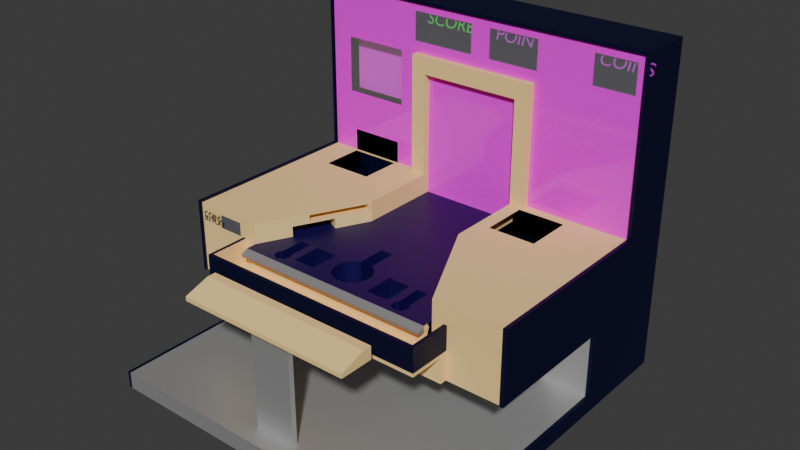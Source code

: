 # Source: cabinet.blend  (saved by Blender 4.4.32; exported with 4.5.12 LTS)
import bpy
from mathutils import Matrix  # noqa: F401  (used for matrix-valued properties, if any)

bpy.ops.wm.read_factory_settings(use_empty=True)
scene = bpy.context.scene
scene.name = 'Scene'

# ---- images (referenced by path relative to the original .blend; pixels are not part of the script)
import os
ASSET_DIR = os.environ.get("B2B_ASSET_DIR", "")  # directory of the original .blend (textures are referenced by path, not embedded)
HERE = os.path.dirname(os.path.abspath(__file__))  # packed textures are extracted next to this script under _unpacked/

def load_image(name, relpath, width, height, colorspace="sRGB"):
    """Load a texture the original file referenced (path relative to the .blend, or extracted next to this script)."""
    p = next((c for c in (os.path.join(HERE, relpath), os.path.join(ASSET_DIR, relpath)) if relpath and os.path.exists(c)), "")
    if p:
        img = bpy.data.images.load(p, check_existing=True)
        img.name = name
    else:  # same state as the original file: an image datablock whose file is absent (Cycles renders it pink)
        img = bpy.data.images.new(name, width, height)
        img.source = "FILE"
        img.filepath = "//" + (relpath or name)
    img.colorspace_settings.name = colorspace
    return img
img_sunset_png = load_image('sunset.png', 'sunset.png', 1024, 1024, 'sRGB')

# ---- materials (node trees are filled in below, after node groups)
mat_cabinet = bpy.data.materials.new('cabinet')
mat_cabinet_obstacle = bpy.data.materials.new('cabinet-obstacle')
mat_table = bpy.data.materials.new('table')
mat_table_obstacle = bpy.data.materials.new('table-obstacle')
mat_base = bpy.data.materials.new('base')
mat_floor = bpy.data.materials.new('floor')
mat_edge_obstacle = bpy.data.materials.new('edge-obstacle')
mat_gutter = bpy.data.materials.new('gutter')
mat_left_trap = bpy.data.materials.new('left-trap')
mat_right_trap = bpy.data.materials.new('right-trap')
mat_wall_background = bpy.data.materials.new('wall-background')
mat_transparent_background = bpy.data.materials.new('transparent-background')
mat_screen = bpy.data.materials.new('screen')
mat_score = bpy.data.materials.new('score')
mat_score_001 = bpy.data.materials.new('score.001')

# ---- material node trees
mat_cabinet.use_nodes = True; mat_cabinet.node_tree.nodes.clear()
_N = mat_cabinet.node_tree.nodes; _L = mat_cabinet.node_tree.links
n0 = _N.new('ShaderNodeBsdfPrincipled'); n0.name = 'Principled BSDF'; n0.location = (10, 300)
n0.inputs[0].default_value = (0.00285, 0.00486, 0.04953, 1.0)
n0.inputs[1].default_value = 0.5
n1 = _N.new('ShaderNodeOutputMaterial'); n1.name = 'Material Output'; n1.location = (300, 300)
_L.new(n0.outputs[0], n1.inputs[0])
n1.is_active_output = True
mat_cabinet_obstacle.use_nodes = True; mat_cabinet_obstacle.node_tree.nodes.clear()
_N = mat_cabinet_obstacle.node_tree.nodes; _L = mat_cabinet_obstacle.node_tree.links
n0 = _N.new('ShaderNodeBsdfPrincipled'); n0.name = 'Principled BSDF'; n0.location = (10, 300)
n0.inputs[0].default_value = (0.002732, 0.004777, 0.04971, 1.0)
n0.inputs[1].default_value = 0.5
n1 = _N.new('ShaderNodeOutputMaterial'); n1.name = 'Material Output'; n1.location = (300, 300)
_L.new(n0.outputs[0], n1.inputs[0])
n1.is_active_output = True
mat_table.use_nodes = True; mat_table.node_tree.nodes.clear()
_N = mat_table.node_tree.nodes; _L = mat_table.node_tree.links
n0 = _N.new('ShaderNodeBsdfPrincipled'); n0.name = 'Principled BSDF'; n0.location = (10, 300)
n0.inputs[0].default_value = (1.0, 0.7084, 0.3005, 1.0)
n0.inputs[2].default_value = 0.8
n0.inputs[3].default_value = 1.0
n1 = _N.new('ShaderNodeOutputMaterial'); n1.name = 'Material Output'; n1.location = (300, 300)
_L.new(n0.outputs[0], n1.inputs[0])
n1.is_active_output = True
mat_table_obstacle.use_nodes = True; mat_table_obstacle.node_tree.nodes.clear()
_N = mat_table_obstacle.node_tree.nodes; _L = mat_table_obstacle.node_tree.links
n0 = _N.new('ShaderNodeBsdfPrincipled'); n0.name = 'Principled BSDF'; n0.location = (10, 300)
n0.inputs[0].default_value = (1.0, 0.7084, 0.3005, 1.0)
n0.inputs[2].default_value = 0.8
n1 = _N.new('ShaderNodeOutputMaterial'); n1.name = 'Material Output'; n1.location = (300, 300)
_L.new(n0.outputs[0], n1.inputs[0])
n1.is_active_output = True
mat_base.use_nodes = True; mat_base.node_tree.nodes.clear()
_N = mat_base.node_tree.nodes; _L = mat_base.node_tree.links
n0 = _N.new('ShaderNodeBsdfPrincipled'); n0.name = 'Principled BSDF'; n0.location = (10, 300)
n0.inputs[0].default_value = (0.6211, 0.6211, 0.6211, 1.0)
n0.inputs[1].default_value = 0.6772
n0.inputs[2].default_value = 0.437
n1 = _N.new('ShaderNodeOutputMaterial'); n1.name = 'Material Output'; n1.location = (300, 300)
_L.new(n0.outputs[0], n1.inputs[0])
n1.is_active_output = True
mat_floor.use_nodes = True; mat_floor.node_tree.nodes.clear()
_N = mat_floor.node_tree.nodes; _L = mat_floor.node_tree.links
n0 = _N.new('ShaderNodeBsdfPrincipled'); n0.name = 'Principled BSDF'; n0.location = (10, 300)
n0.inputs[0].default_value = (0.005605, 0.0, 0.07619, 1.0)
n1 = _N.new('ShaderNodeOutputMaterial'); n1.name = 'Material Output'; n1.location = (300, 300)
_L.new(n0.outputs[0], n1.inputs[0])
n1.is_active_output = True
mat_edge_obstacle.use_nodes = True; mat_edge_obstacle.node_tree.nodes.clear()
_N = mat_edge_obstacle.node_tree.nodes; _L = mat_edge_obstacle.node_tree.links
n0 = _N.new('ShaderNodeBsdfPrincipled'); n0.name = 'Principled BSDF'; n0.location = (10, 300)
n0.inputs[0].default_value = (0.4792, 0.4792, 0.4792, 1.0)
n0.inputs[1].default_value = 0.6142
n1 = _N.new('ShaderNodeOutputMaterial'); n1.name = 'Material Output'; n1.location = (300, 300)
_L.new(n0.outputs[0], n1.inputs[0])
n1.is_active_output = True
mat_gutter.use_nodes = True; mat_gutter.node_tree.nodes.clear()
_N = mat_gutter.node_tree.nodes; _L = mat_gutter.node_tree.links
n0 = _N.new('ShaderNodeBsdfPrincipled'); n0.name = 'Principled BSDF'; n0.location = (10, 300)
n0.inputs[0].default_value = (0.2541, 0.3864, 0.7991, 1.0)
n0.inputs[4].default_value = 0.0
n1 = _N.new('ShaderNodeOutputMaterial'); n1.name = 'Material Output'; n1.location = (300, 300)
_L.new(n0.outputs[0], n1.inputs[0])
n1.is_active_output = True
mat_left_trap.use_nodes = True; mat_left_trap.node_tree.nodes.clear()
_N = mat_left_trap.node_tree.nodes; _L = mat_left_trap.node_tree.links
n0 = _N.new('ShaderNodeBsdfPrincipled'); n0.name = 'Principled BSDF'; n0.location = (10, 300)
n0.inputs[0].default_value = (0.3095, 0.6172, 0.7991, 1.0)
n1 = _N.new('ShaderNodeOutputMaterial'); n1.name = 'Material Output'; n1.location = (300, 300)
_L.new(n0.outputs[0], n1.inputs[0])
n1.is_active_output = True
mat_right_trap.use_nodes = True; mat_right_trap.node_tree.nodes.clear()
_N = mat_right_trap.node_tree.nodes; _L = mat_right_trap.node_tree.links
n0 = _N.new('ShaderNodeBsdfPrincipled'); n0.name = 'Principled BSDF'; n0.location = (10, 300)
n0.inputs[0].default_value = (0.3095, 0.6172, 0.7991, 1.0)
n1 = _N.new('ShaderNodeOutputMaterial'); n1.name = 'Material Output'; n1.location = (300, 300)
_L.new(n0.outputs[0], n1.inputs[0])
n1.is_active_output = True
mat_wall_background.use_nodes = True; mat_wall_background.node_tree.nodes.clear()
_N = mat_wall_background.node_tree.nodes; _L = mat_wall_background.node_tree.links
n0 = _N.new('ShaderNodeBsdfPrincipled'); n0.name = 'Principled BSDF'; n0.location = (10, 300)
n0.inputs[2].default_value = 0.1
n1 = _N.new('ShaderNodeOutputMaterial'); n1.name = 'Material Output'; n1.location = (300, 300)
n2 = _N.new('ShaderNodeTexImage'); n2.name = 'Image Texture'; n2.location = (-477, 195)
n2.image = img_sunset_png
_L.new(n0.outputs[0], n1.inputs[0])
_L.new(n2.outputs[0], n0.inputs[0])
n1.is_active_output = True
mat_transparent_background.use_nodes = True; mat_transparent_background.node_tree.nodes.clear()
_N = mat_transparent_background.node_tree.nodes; _L = mat_transparent_background.node_tree.links
n0 = _N.new('ShaderNodeBsdfPrincipled'); n0.name = 'Principled BSDF'; n0.location = (10, 300)
n0.inputs[2].default_value = 0.1
n0.inputs[4].default_value = 0.15
n1 = _N.new('ShaderNodeOutputMaterial'); n1.name = 'Material Output'; n1.location = (300, 300)
_L.new(n0.outputs[0], n1.inputs[0])
n1.is_active_output = True
mat_screen.use_nodes = True; mat_screen.node_tree.nodes.clear()
_N = mat_screen.node_tree.nodes; _L = mat_screen.node_tree.links
n0 = _N.new('ShaderNodeBsdfPrincipled'); n0.name = 'Principled BSDF'; n0.location = (10, 300)
n1 = _N.new('ShaderNodeOutputMaterial'); n1.name = 'Material Output'; n1.location = (300, 300)
_L.new(n0.outputs[0], n1.inputs[0])
n1.is_active_output = True
mat_score.use_nodes = True; mat_score.node_tree.nodes.clear()
_N = mat_score.node_tree.nodes; _L = mat_score.node_tree.links
n0 = _N.new('ShaderNodeBsdfPrincipled'); n0.name = 'Principled BSDF'; n0.location = (10, 300)
n0.inputs[0].default_value = (0.6509, 0.0, 0.8008, 1.0)
n1 = _N.new('ShaderNodeOutputMaterial'); n1.name = 'Material Output'; n1.location = (300, 300)
_L.new(n0.outputs[0], n1.inputs[0])
n1.is_active_output = True
mat_score_001.use_nodes = True; mat_score_001.node_tree.nodes.clear()
_N = mat_score_001.node_tree.nodes; _L = mat_score_001.node_tree.links
n0 = _N.new('ShaderNodeBsdfPrincipled'); n0.name = 'Principled BSDF'; n0.location = (10, 300)
n0.inputs[0].default_value = (0.0, 0.8009, 0.03034, 1.0)
n1 = _N.new('ShaderNodeOutputMaterial'); n1.name = 'Material Output'; n1.location = (300, 300)
_L.new(n0.outputs[0], n1.inputs[0])
n1.is_active_output = True

# ---- world
world_world = bpy.data.worlds.new('World'); scene.world = world_world
world_world.use_nodes = True; world_world.node_tree.nodes.clear()
_N = world_world.node_tree.nodes; _L = world_world.node_tree.links
n0 = _N.new('ShaderNodeOutputWorld'); n0.name = 'World Output'; n0.location = (300, 300)
n1 = _N.new('ShaderNodeBackground'); n1.name = 'Background'; n1.location = (10, 300)
n1.inputs[0].default_value = (0.05088, 0.05088, 0.05088, 1.0)
_L.new(n1.outputs[0], n0.inputs[0])
n0.is_active_output = True
world_world.color = (0.05088, 0.05088, 0.05088)
world_world.sun_shadow_jitter_overblur = 0.0

# ---- meshes
me_cabinet = bpy.data.meshes.new('cabinet')
me_cabinet.from_pydata([(-0.84, 0.3, 0.29), (0.3, -0.18, 0.29), (-0.54, 0.3, 0.29), (-0.84, 0.05, 0.29), (-0.54, 0.05, 0.29), (0.3, -0.18, 0.17), (0.6, -0.84, 0.17), (-0.3, -0.18, 0.29), (-0.6, -0.84, 0.17), (-0.3, 0.32, 0.17), (0.3, 0.32, 0.17), (0.6, -0.88, 0.15), (-0.6, -0.88, 0.15), (-0.6, -0.88, 0.135), (0.6, -0.88, 0.135), (-0.6, -0.84, 0.135), (0.6, -0.84, 0.135), (-0.67, -0.78, 0.18), (0.67, -0.78, 0.18), (-0.67, -0.78, 0.04), (0.67, -0.78, 0.04), (-0.67, -1.01, 0.04), (0.67, -1.01, 0.04), (-0.67, -1.01, 0.18), (0.67, -1.01, 0.18), (-0.69, -0.78, 0.18), (0.69, -0.78, 0.18), (-0.69, -1.03, 0.18), (0.69, -1.03, 0.18), (-0.69, -1.03, 0.02), (0.69, -1.03, 0.02), (-0.125, -1.24, -0.52), (-0.125, -1.27, -0.52), (0.125, -1.27, -0.52), (0.125, -1.24, -0.52), (0.125, -1.27, 0.1), (-0.125, -1.27, 0.1), (-0.125, -1.24, 0.1), (0.125, -1.24, 0.1), (1.03, -1.38, -0.52), (-1.03, -1.38, -0.52), (1.03, -1.38, -0.62), (-1.03, -1.38, -0.62), (-0.525, -1.33, 0.125), (-0.525, -1.33, 0.1), (-0.525, -1.18, 0.1), (-0.525, -1.18, 0.175), (0.525, -1.33, 0.1), (0.525, -1.33, 0.125), (0.525, -1.18, 0.175), (0.525, -1.18, 0.1), (-0.525, -1.13, 0.1), (-0.525, -1.13, 0.175), (0.525, -1.13, 0.175), (0.525, -1.13, 0.1), (-0.6, -0.78, 0.17), (-0.6, -0.78, 0.29), (0.6, -0.78, 0.29), (-0.3963, -0.3727, 0.17), (-0.5053, -0.5906, 0.17), (0.3963, -0.3727, 0.17), (0.5053, -0.5906, 0.17), (-0.6647, -0.2385, 0.18), (-0.7736, -0.4564, 0.18), (0.6647, -0.2385, 0.18), (0.7736, -0.4564, 0.18), (0.6, -0.78, 0.17), (-0.5752, -0.2832, 0.17), (-0.6842, -0.5011, 0.17), (0.5752, -0.2832, 0.17), (0.6842, -0.5011, 0.17), (-0.3963, -0.3727, 0.23), (-0.5053, -0.5906, 0.23), (0.3963, -0.3727, 0.23), (0.5053, -0.5906, 0.23), (-0.3, -0.18, 0.17), (-0.6647, -0.2385, 0.155), (-0.7736, -0.4564, 0.155), (-0.5752, -0.2832, 0.155), (-0.6842, -0.5011, 0.155), (0.6647, -0.2385, 0.155), (0.7736, -0.4564, 0.155), (0.5752, -0.2832, 0.155), (0.6842, -0.5011, 0.155), (-0.6647, -0.2385, 0.23), (-0.7736, -0.4564, 0.23), (-0.5752, -0.2832, 0.23), (-0.6842, -0.5011, 0.23), (0.6647, -0.2385, 0.23), (0.7736, -0.4564, 0.23), (0.5752, -0.2832, 0.23), (0.6842, -0.5011, 0.23), (0.38, 0.26, 0.29), (0.66, -0.02, 0.29), (0.66, 0.26, 0.29), (0.38, -0.02, 0.29), (-0.3, 0.32, 0.29), (0.3, 0.32, 0.29), (1.01, 0.32, 0.29), (-1.01, 0.32, 0.29), (1.01, 0.32, 1.28), (-1.01, 0.32, 1.28), (-0.53, 0.32, 0.29), (-0.85, 0.32, 0.29), (-1.03, 0.64, 1.3), (-1.03, 0.64, -0.62), (-1.03, 0.02, -0.13), (-1.03, 0.02, -0.52), (1.03, 0.64, 1.3), (1.03, 0.64, -0.62), (1.03, 0.02, -0.13), (1.03, 0.02, -0.52), (-1.01, -0.78, 0.29), (1.01, -0.78, 0.29), (-1.01, -0.78, -0.13), (1.01, -0.78, -0.13), (-1.01, 0.02, -0.13), (1.01, 0.02, -0.13), (-1.01, 0.02, -0.52), (1.01, 0.02, -0.52), (-1.01, -1.38, -0.52), (-1.01, -1.38, -0.62), (1.01, -1.38, -0.52), (1.01, -1.38, -0.62), (0.69, -0.82, 0.02), (-0.69, -0.82, 0.02), (-0.69, -1.03, 0.04), (0.69, -1.03, 0.04), (-0.69, -1.08, 0.04), (0.69, -1.08, 0.04), (0.69, -0.78, 0.04), (-0.69, -0.78, 0.04), (-0.74, -1.03, 0.04), (-0.74, -1.08, 0.04), (-0.74, -0.78, 0.04), (0.74, -1.03, 0.04), (0.74, -1.08, 0.04), (0.74, -0.78, 0.04), (-1.03, 0.31, 1.3), (1.03, 0.31, 0.3), (1.03, 0.31, 1.3), (-1.01, 0.31, 1.28), (1.01, 0.31, 1.28), (-1.03, 0.31, 0.3), (-1.01, 0.31, 0.3), (1.01, 0.31, 0.3), (-1.03, -0.79, -0.13), (-1.01, -0.79, -0.13), (-1.01, -0.79, 0.3), (-1.03, -0.79, 0.3), (1.01, -0.79, -0.13), (1.03, -0.79, -0.13), (1.01, -0.79, 0.3), (1.03, -0.79, 0.3), (-0.86, -0.78, 0.18), (-0.71, -0.78, 0.18), (-0.86, -0.78, 0.26), (-0.71, -0.78, 0.26), (-0.86, -0.77, 0.18), (-0.71, -0.77, 0.18), (-0.86, -0.77, 0.26), (-0.71, -0.77, 0.26), (-0.1083, -0.6891, 0.17), (-0.11, -0.67, 0.17), (-0.1083, -0.6509, 0.17), (-0.1034, -0.6324, 0.17), (-0.09526, -0.615, 0.17), (-0.08426, -0.5993, 0.17), (-0.07071, -0.5857, 0.17), (-0.055, -0.5747, 0.17), (0.055, -0.5747, 0.17), (0.07071, -0.5857, 0.17), (0.08426, -0.5993, 0.17), (0.09526, -0.615, 0.17), (0.1034, -0.6324, 0.17), (0.1083, -0.6509, 0.17), (0.11, -0.67, 0.17), (0.1083, -0.6891, 0.17), (0.1034, -0.7076, 0.17), (0.09526, -0.725, 0.17), (0.08426, -0.7407, 0.17), (0.07071, -0.7543, 0.17), (0.055, -0.7653, 0.17), (0.03762, -0.7734, 0.17), (0.0191, -0.7783, 0.17), (-6.616e-08, -0.78, 0.17), (-0.0191, -0.7783, 0.17), (-0.03762, -0.7734, 0.17), (-0.055, -0.7653, 0.17), (-0.07071, -0.7543, 0.17), (-0.08426, -0.7407, 0.17), (-0.09526, -0.725, 0.17), (-0.1034, -0.7076, 0.17), (0.0375, -0.5666, 0.17), (-0.0375, -0.5666, 0.17), (0.0375, -0.4, 0.17), (-0.0375, -0.4, 0.17), (-0.316, -0.6, 0.06), (-0.184, -0.6, 0.06), (-0.316, -0.77, 0.06), (-0.184, -0.77, 0.06), (0.184, -0.6, 0.17), (0.316, -0.6, 0.17), (0.184, -0.77, 0.17), (0.316, -0.77, 0.17), (0.184, -0.6, 0.06), (0.316, -0.6, 0.06), (0.184, -0.77, 0.06), (0.316, -0.77, 0.06), (-0.316, -0.6, 0.17), (-0.316, -0.77, 0.17), (-0.184, -0.6, 0.17), (-0.184, -0.77, 0.17), (0.4172, -0.8116, 0.17), (0.4318, -0.8018, 0.17), (0.4416, -0.7872, 0.17), (0.445, -0.77, 0.17), (0.4416, -0.7528, 0.17), (0.4318, -0.7382, 0.17), (0.3682, -0.7382, 0.17), (0.3584, -0.7528, 0.17), (0.355, -0.77, 0.17), (0.3584, -0.7872, 0.17), (0.3682, -0.8018, 0.17), (0.3828, -0.8116, 0.17), (0.4, -0.815, 0.17), (-0.3828, -0.8116, 0.17), (-0.3682, -0.8018, 0.17), (-0.3584, -0.7872, 0.17), (-0.355, -0.77, 0.17), (-0.3584, -0.7528, 0.17), (-0.4318, -0.7382, 0.17), (-0.4416, -0.7528, 0.17), (-0.445, -0.77, 0.17), (-0.4416, -0.7872, 0.17), (-0.4318, -0.8018, 0.17), (-0.4172, -0.8116, 0.17), (-0.4, -0.815, 0.17), (-0.4325, -0.6, 0.17), (-0.3675, -0.6, 0.17), (-0.3675, -0.7392, 0.17), (0.3675, -0.6, 0.17), (0.4325, -0.6, 0.17), (0.36, -0.84, 0.17), (0.12, -0.84, 0.17), (-0.12, -0.84, 0.17), (-0.36, -0.84, 0.17), (0.4172, -0.8116, -0.115), (0.4318, -0.8018, -0.115), (0.4416, -0.7872, -0.115), (0.445, -0.77, -0.115), (0.4416, -0.7528, -0.115), (0.3584, -0.7528, -0.115), (0.355, -0.77, -0.115), (0.3584, -0.7872, -0.115), (0.3682, -0.8018, -0.115), (0.3828, -0.8116, -0.115), (0.4, -0.815, -0.115), (-0.3828, -0.8116, -0.115), (-0.3682, -0.8018, -0.115), (-0.3584, -0.7872, -0.115), (-0.355, -0.77, -0.115), (-0.3584, -0.7528, -0.115), (-0.3682, -0.7382, -0.115), (-0.4318, -0.7382, -0.115), (-0.4416, -0.7528, -0.115), (-0.445, -0.77, -0.115), (-0.4416, -0.7872, -0.115), (-0.4318, -0.8018, -0.115), (-0.4172, -0.8116, -0.115), (-0.4, -0.815, -0.115), (-0.4325, -0.6, -0.115), (-0.3675, -0.6, -0.115), (0.3675, -0.6, -0.115), (0.4325, -0.6, -0.115), (0.4325, -0.7392, -0.115), (0.3675, -0.7392, -0.115), (0.67, -0.78, 0.135), (-0.67, -0.78, 0.135), (-0.6, -0.82, 0.135), (0.6, -0.82, 0.135), (-0.6, -0.82, 0.04), (0.6, -0.82, 0.04), (-0.6, -0.78, 0.04), (0.6, -0.78, 0.04), (-0.69, -0.78, -0.13), (0.69, -0.78, -0.13), (-0.69, -0.82, -0.13), (0.69, -0.82, -0.13), (-0.1083, -0.6891, -0.115), (-0.11, -0.67, -0.115), (-0.1083, -0.6509, -0.115), (-0.1034, -0.6324, -0.115), (-0.09526, -0.615, -0.115), (-0.08426, -0.5993, -0.115), (-0.07071, -0.5857, -0.115), (-0.055, -0.5747, -0.115), (0.055, -0.5747, -0.115), (0.07071, -0.5857, -0.115), (0.08426, -0.5993, -0.115), (0.09526, -0.615, -0.115), (0.1034, -0.6324, -0.115), (0.1083, -0.6509, -0.115), (0.11, -0.67, -0.115), (0.1083, -0.6891, -0.115), (0.1034, -0.7076, -0.115), (0.09526, -0.725, -0.115), (0.08426, -0.7407, -0.115), (0.07071, -0.7543, -0.115), (0.055, -0.7653, -0.115), (0.03762, -0.7734, -0.115), (0.0191, -0.7783, -0.115), (-6.616e-08, -0.78, -0.115), (-0.0191, -0.7783, -0.115), (-0.03762, -0.7734, -0.115), (-0.055, -0.7653, -0.115), (-0.07071, -0.7543, -0.115), (-0.08426, -0.7407, -0.115), (-0.09526, -0.725, -0.115), (-0.1034, -0.7076, -0.115), (0.0375, -0.5666, -0.115), (-0.0375, -0.5666, -0.115), (0.0375, -0.4, -0.115), (-0.0375, -0.4, -0.115), (-0.4, 0.32, 1.065), (-0.02, 0.32, 1.065), (-0.02, 0.32, 1.235), (-0.4, 0.32, 1.235), (-0.4, 0.33, 1.065), (-0.02, 0.33, 1.065), (-0.02, 0.33, 1.235), (-0.4, 0.33, 1.235), (0.1, 0.32, 1.065), (0.4, 0.32, 1.065), (0.4, 0.32, 1.235), (0.1, 0.32, 1.235), (0.1, 0.33, 1.065), (0.4, 0.33, 1.065), (0.4, 0.33, 1.235), (0.1, 0.33, 1.235), (0.73, 0.32, 1.235), (0.97, 0.32, 1.235), (0.73, 0.32, 1.065), (0.97, 0.32, 1.065), (0.73, 0.33, 1.235), (0.97, 0.33, 1.235), (0.73, 0.33, 1.065), (0.97, 0.33, 1.065), (-0.5, 0.39, 0.99), (-0.5, 0.39, 0.66), (-0.885, 0.39, 0.66), (-0.885, 0.39, 0.99), (-0.5, 0.32, 0.99), (-0.885, 0.32, 0.99), (-0.5, 0.32, 0.66), (-0.85, 0.32, 0.42), (-0.53, 0.32, 0.42), (-1.01, 0.32, 1.28), (1.01, 0.32, 1.28), (-1.01, 0.32, 0.29), (1.01, 0.32, 0.29), (0.3, 0.32, 0.29), (-0.3, 0.32, 0.29), (-0.3, 0.32, 0.17), (0.3, 0.32, 0.17), (-0.885, 0.32, 0.66), (-0.5, 0.32, 0.66), (-0.885, 0.32, 0.99), (-0.5, 0.32, 0.99), (-0.4606, -0.502, 0.24), (-0.307, -0.1948, 0.24), (-0.4606, -0.502, 0.28), (-0.307, -0.1948, 0.28), (0.4606, -0.502, 0.28), (0.307, -0.1948, 0.28), (0.4606, -0.502, 0.24), (0.307, -0.1948, 0.24), (-0.4606, -0.502, 0.24), (-0.307, -0.1948, 0.24), (-0.4606, -0.502, 0.28), (-0.307, -0.1948, 0.28), (-0.5948, -0.435, 0.28), (-0.4412, -0.1277, 0.28), (-0.5948, -0.435, 0.24), (-0.4412, -0.1277, 0.24), (0.4412, -0.1277, 0.28), (0.4412, -0.1277, 0.24), (0.5948, -0.435, 0.28), (0.5948, -0.435, 0.24)], [(142, 100), (141, 101), (350, 365), (351, 353), (348, 352), (349, 354)], [(24, 22, 21, 23), (127, 28, 27, 126), (28, 26, 18, 24, 23, 17, 25, 27), (33, 34, 38, 35), (34, 31, 37, 38), (31, 32, 36, 37), (36, 32, 33, 35), (109, 105, 104, 108), (44, 47, 48, 43), (45, 51, 54, 50), (43, 48, 49, 46), (47, 50, 49, 48), (43, 46, 45, 44), (38, 37, 45, 50), (44, 45, 37, 36, 35, 38, 50, 47), (51, 52, 53, 54), (50, 54, 53, 49), (49, 53, 52, 46), (46, 52, 51, 45), (15, 13, 12, 8), (77, 63, 85, 87, 72, 59, 68, 79), (91, 74, 73, 90, 88, 89), (85, 84, 86, 71, 72, 87), (69, 70, 83, 82), (68, 67, 78, 79), (67, 58, 71, 86, 84, 62, 76, 78), (70, 61, 74, 91, 89, 65, 81, 83), (14, 11, 12, 13), (16, 6, 11, 14), (7, 372, 370, 75), (77, 79, 78, 76), (80, 82, 83, 81), (62, 84, 85, 63, 77, 76), (81, 65, 89, 88, 64, 80), (90, 73, 60, 69, 82, 80, 64, 88), (0, 2, 102, 103), (92, 97, 1, 95), (105, 42, 40, 107, 106, 146, 149, 143, 138, 104), (141, 142, 145, 139, 140, 138, 143, 144), (56, 7, 4, 3, 112), (324, 328, 331, 327), (93, 113, 98, 94), (124, 125, 287, 288), (139, 145, 152, 153), (111, 110, 117, 119), (107, 118, 116, 106), (40, 42, 121, 120), (41, 39, 122, 123), (39, 111, 119, 122), (40, 120, 118, 107), (119, 117, 116, 118), (34, 33, 122, 119, 118, 120, 32, 31), (121, 123, 122, 120), (33, 32, 120, 122), (57, 113, 93, 95, 1), (30, 29, 125, 124), (30, 127, 126, 29), (332, 333, 334, 335), (144, 143, 149, 148), (151, 153, 152, 150), (115, 117, 110, 151, 150), (111, 39, 41, 109, 108, 140, 139, 153, 151, 110), (152, 145, 98, 113, 115, 150), (146, 147, 148, 149), (99, 144, 148, 147, 114, 112), (112, 156, 157, 56), (114, 154, 156, 112), (17, 56, 157, 155, 25), (157, 156, 160, 161), (154, 155, 159, 158), (155, 157, 161, 159), (156, 154, 158, 160), (160, 158, 159, 161), (154, 156, 157, 155), (138, 140, 108, 104), (199, 200, 198, 197), (203, 204, 208, 207), (201, 203, 207, 205), (204, 202, 206, 208), (202, 201, 205, 206), (198, 211, 209, 197), (200, 212, 211, 198), (199, 210, 212, 200), (197, 209, 210, 199), (207, 208, 206, 205), (127, 126, 131, 134, 132, 133, 128, 129, 136, 135, 137, 130), (66, 61, 242, 218, 217, 216, 215, 214, 213, 225, 243, 6), (70, 69, 60, 5, 195, 193, 170, 171, 172, 173, 174, 175, 201, 202, 204, 243, 225, 224, 223, 222, 221, 220, 219, 241, 242, 61), (231, 238, 59, 55, 8, 246, 237, 236, 235, 234, 233, 232), (210, 209, 211, 164, 165, 166, 167, 168, 169, 194, 196, 75, 58, 67, 68, 59, 238, 239, 240, 230, 229, 228, 227, 226, 237, 246), (235, 236, 269, 268), (234, 235, 268, 267), (215, 216, 250, 249), (238, 231, 264, 271), (236, 237, 270, 269), (216, 217, 251, 250), (240, 239, 272, 263), (239, 238, 271, 272), (220, 221, 253, 252), (242, 241, 273, 274), (241, 219, 276, 273), (221, 222, 254, 253), (218, 242, 274, 275), (222, 223, 255, 254), (223, 224, 256, 255), (237, 226, 258, 270), (227, 228, 260, 259), (217, 218, 275, 251), (228, 229, 261, 260), (219, 220, 252, 276), (229, 230, 262, 261), (224, 225, 257, 256), (230, 240, 263, 262), (225, 213, 247, 257), (226, 227, 259, 258), (232, 233, 266, 265), (213, 214, 248, 247), (231, 232, 265, 264), (233, 234, 267, 266), (214, 215, 249, 248), (116, 114, 147, 146, 106), (19, 278, 17, 23, 21), (24, 18, 277, 20, 22), (66, 284, 20, 277, 18, 57), (19, 21, 22, 20, 284, 282, 281, 283), (55, 56, 17, 278, 19, 283), (6, 66, 284, 282, 280, 16), (279, 15, 8, 55, 283, 281), (286, 288, 287, 285, 114, 116, 117, 115), (125, 29, 126, 131, 285, 287), (30, 124, 288, 286, 130, 127), (130, 26, 28, 127), (25, 131, 126, 27), (25, 155, 154, 114, 285, 131), (113, 57, 18, 26, 130, 286, 115), (16, 14, 13, 15), (258, 259, 260, 261, 262, 263, 272, 271, 264, 265, 266, 267, 268, 269, 270), (251, 275, 274, 273, 276, 252, 253, 254, 255, 256, 257, 247, 248, 249, 250), (245, 212, 210, 246), (244, 243, 204, 203), (163, 164, 211, 212, 245, 244, 203, 201, 175, 176, 177, 178, 179, 180, 181, 182, 183, 184, 185, 186, 187, 188, 189, 190, 191, 192, 162), (173, 172, 299, 300), (186, 185, 312, 313), (172, 171, 298, 299), (185, 184, 311, 312), (171, 170, 297, 298), (184, 183, 310, 311), (170, 193, 320, 297), (183, 182, 309, 310), (163, 162, 289, 290), (194, 169, 296, 321), (182, 181, 308, 309), (162, 192, 319, 289), (169, 168, 295, 296), (181, 180, 307, 308), (165, 164, 291, 292), (168, 167, 294, 295), (180, 179, 306, 307), (164, 163, 290, 291), (167, 166, 293, 294), (179, 178, 305, 306), (192, 191, 318, 319), (166, 165, 292, 293), (178, 177, 304, 305), (191, 190, 317, 318), (196, 194, 321, 323), (177, 176, 303, 304), (190, 189, 316, 317), (193, 195, 322, 320), (176, 175, 302, 303), (189, 188, 315, 316), (175, 174, 301, 302), (188, 187, 314, 315), (174, 173, 300, 301), (187, 186, 313, 314), (195, 196, 323, 322), (289, 319, 318, 317, 316, 315, 314, 313, 312, 311, 310, 309, 308, 307, 306, 305, 304, 303, 302, 301, 300, 299, 298, 297, 320, 322, 323, 321, 296, 295, 294, 293, 292, 291, 290), (8, 12, 11, 6, 243, 244, 245, 246), (280, 279, 281, 282), (15, 279, 280, 16), (330, 326, 327, 331), (325, 326, 330, 329), (328, 329, 330, 331), (335, 332, 336, 339), (333, 334, 338, 337), (334, 335, 339, 338), (340, 342, 346, 344), (341, 340, 344, 345), (343, 341, 345, 347), (345, 344, 346, 347), (368, 367, 365, 366), (350, 349, 348, 351), (336, 337, 338, 339), (71, 58, 75, 370, 369, 371, 372, 7, 56, 55, 59, 72), (5, 376, 374, 1), (60, 73, 74, 61, 66, 57, 1, 374, 373, 375, 376, 5), (369, 370, 378, 377), (371, 369, 377, 379), (370, 372, 380, 378), (372, 371, 379, 380), (378, 380, 382, 384), (380, 379, 381, 382), (377, 378, 384, 383), (373, 374, 385, 387), (376, 375, 388, 386), (374, 376, 386, 385), (334, 340, 341, 358, 357, 359, 103, 355, 356, 354, 366, 365, 367, 368, 324, 327, 326, 335), (342, 343, 341, 340), (327, 324, 325, 326), (328, 324, 325, 329), (332, 333, 337, 336), (347, 346, 342, 343), (358, 341, 343, 342, 340, 334, 333, 332, 335, 326, 325, 324, 368, 366, 354, 356, 102, 362, 363, 364, 361, 360), (94, 98, 97, 92), (3, 0, 103, 99, 112), (2, 4, 7, 96, 362, 102), (195, 5, 75, 196), (9, 96, 7, 75), (10, 9, 75, 5), (10, 5, 1, 97)])
me_cabinet.polygons.foreach_set('use_smooth', [0, 0, 0, 0, 0, 0, 0, 0, 0, 0, 0, 0, 0, 0, 0, 0, 0, 0, 0, 0, 0, 0, 0, 0, 0, 0, 0, 0, 0, 0, 0, 0, 0, 0, 0, 0, 0, 0, 0, 0, 0, 0, 0, 0, 0, 0, 0, 0, 0, 0, 0, 0, 0, 0, 0, 0, 0, 0, 0, 0, 0, 0, 0, 0, 0, 0, 0, 0, 0, 0, 0, 0, 0, 0, 0, 0, 0, 0, 0, 0, 0, 0, 0, 0, 0, 0, 0, 0, 0, 0, 1, 1, 1, 0, 1, 1, 0, 0, 1, 0, 0, 1, 0, 1, 1, 1, 1, 1, 1, 1, 1, 1, 1, 1, 1, 1, 1, 1, 1, 1, 0, 0, 0, 0, 0, 0, 0, 0, 0, 0, 0, 0, 0, 0, 0, 0, 0, 0, 0, 0, 0, 1, 1, 1, 1, 1, 1, 1, 1, 1, 1, 1, 1, 1, 1, 1, 1, 1, 1, 1, 1, 1, 1, 1, 1, 0, 1, 1, 0, 1, 1, 1, 1, 1, 1, 0, 0, 0, 0, 0, 0, 0, 0, 0, 0, 0, 0, 0, 0, 0, 0, 0, 0, 0, 0, 0, 0, 0, 0, 0, 0, 0, 0, 0, 0, 0, 0, 0, 0, 0, 0, 0, 0, 0, 0, 0, 0, 0, 0, 0])
me_cabinet.polygons.foreach_set('material_index', [3, 0, 0, 4, 4, 4, 4, 0, 2, 2, 2, 2, 2, 2, 2, 2, 2, 2, 2, 6, 3, 3, 3, 5, 5, 3, 3, 6, 6, 3, 8, 9, 2, 2, 3, 3, 3, 0, 0, 3, 0, 3, 2, 1, 0, 0, 0, 0, 0, 0, 4, 4, 4, 4, 3, 2, 2, 11, 1, 1, 0, 0, 1, 1, 1, 2, 2, 2, 0, 0, 0, 0, 0, 11, 0, 5, 5, 5, 5, 5, 5, 5, 5, 5, 5, 7, 5, 5, 5, 5, 5, 5, 5, 5, 5, 5, 5, 5, 5, 5, 5, 5, 5, 5, 5, 5, 5, 5, 5, 5, 5, 5, 5, 5, 5, 5, 5, 5, 5, 5, 0, 3, 3, 3, 2, 3, 2, 2, 4, 2, 2, 0, 0, 2, 2, 2, 5, 5, 5, 5, 5, 5, 5, 5, 5, 5, 5, 5, 5, 5, 5, 5, 5, 5, 5, 5, 5, 5, 5, 5, 5, 5, 5, 5, 5, 5, 5, 5, 5, 5, 5, 5, 5, 5, 5, 5, 5, 6, 2, 2, 0, 0, 0, 0, 0, 0, 0, 0, 0, 0, 11, 10, 0, 3, 3, 3, 3, 3, 3, 3, 3, 3, 3, 3, 3, 3, 10, 11, 11, 11, 11, 11, 10, 3, 3, 3, 5, 2, 5, 2])
_uv = me_cabinet.uv_layers.new(name='UVMap')
_uv.uv.foreach_set('vector', [0.0, 0.0, 0.0, 0.0, 0.0, 0.0, 0.0, 0.0, 0.0, 0.0, 0.0, 0.0, 0.0, 0.0, 0.0, 0.0, 0.0, 0.0, 0.0, 0.0, 0.0, 0.0, 0.0, 0.0, 0.0, 0.0, 0.0, 0.0, 0.0, 0.0, 0.0, 0.0, 0.0, 0.0, 0.0, 0.0, 0.0, 0.0, 0.0, 0.0, 0.0, 0.0, 0.0, 0.0, 0.0, 0.0, 0.0, 0.0, 0.0, 0.0, 0.0, 0.0, 0.0, 0.0, 0.0, 0.0, 0.0, 0.0, 0.0, 0.0, 0.0, 0.0, 0.0, 0.0, 0.0, 0.0, 0.0, 0.0, 0.0, 0.0, 0.0, 0.0, 0.0, 0.0, 0.0, 0.0, 0.0, 0.0, 0.0, 0.0, 0.0, 0.0, 0.0, 0.0, 0.0, 0.0, 0.0, 0.0, 0.0, 0.0, 0.0, 0.0, 0.0, 0.0, 0.0, 0.0, 0.0, 0.0, 0.0, 0.0, 0.0, 0.0, 0.0, 0.0, 0.0, 0.0, 0.0, 0.0, 0.0, 0.0, 0.0, 0.0, 0.0, 0.0, 0.0, 0.0, 0.0, 0.0, 0.0, 0.0, 0.0, 0.0, 0.0, 0.0, 0.0, 0.0, 0.0, 0.0, 0.0, 0.0, 0.0, 0.0, 0.0, 0.0, 0.0, 0.0, 0.0, 0.0, 0.0, 0.0, 0.0, 0.0, 0.0, 0.0, 0.0, 0.0, 0.0, 0.0, 0.0, 0.0, 0.0, 0.0, 0.0, 0.0, 0.0, 0.0, 0.0, 0.0, 0.0, 0.0, 0.0, 0.0, 0.0, 0.0, 0.0, 0.0, 0.0, 0.0, 0.0, 0.0, 0.0, 0.0, 0.0, 0.0, 0.25, 0.75, 0.0, 0.0, 0.0, 0.0, 0.0, 0.0, 0.0, 0.0, 0.0, 0.0, 0.0, 0.0, 0.0, 0.0, 0.0, 0.0, 0.0, 0.0, 0.0, 0.0, 0.0, 0.0, 0.0, 0.0, 0.0, 0.0, 0.0, 0.0, 0.0, 0.0, 0.0, 0.0, 0.0, 0.0, 0.0, 0.0, 0.0, 0.0, 0.0, 0.0, 0.0, 0.0, 0.0, 0.0, 0.0, 0.0, 0.0, 0.0, 0.0, 0.0, 0.0, 0.0, 0.0, 0.0, 0.0, 0.0, 0.0, 0.0, 0.0, 0.0, 0.0, 0.0, 0.0, 0.0, 0.0, 0.0, 0.0, 0.0, 0.0, 0.0, 0.0, 0.0, 0.0, 0.0, 0.0, 0.0, 0.0, 0.0, 0.0, 0.0, 0.0, 0.0, 0.0, 0.0, 0.0, 0.0, 0.0, 0.0, 0.0, 0.0, 0.375, 0.625, 0.25, 0.75, 0.0, 0.0, 0.1875, 0.3125, 0.375, 0.625, 0.375, 0.625, 0.0, 0.0, 0.0, 0.0, 0.0, 0.0, 0.0, 0.0, 0.0, 0.0, 0.0, 0.0, 0.0, 0.0, 0.0, 0.0, 0.0, 0.0, 0.0, 0.0, 0.0, 0.0, 0.0, 0.0, 0.0, 0.0, 0.0, 0.0, 0.0, 0.0, 0.0, 0.0, 0.0, 0.0, 0.0, 0.0, 0.0, 0.0, 0.0, 0.0, 0.0, 0.0, 0.0, 0.0, 0.0, 0.0, 0.0, 0.0, 0.0, 0.0, 0.0, 0.0, 0.0, 0.0, 0.0, 0.0, 0.0, 0.0, 0.0, 0.0, 0.0, 0.0, 0.0, 0.0, 0.0, 0.0, 0.0, 0.0, 0.0, 0.0, 0.0, 0.0, 0.1164, 0.09769, 0.0, 0.0, 0.6578, 0.1028, 0.75, 0.75, 0.0, 0.0, 0.0, 0.0, 0.0, 0.0, 0.0, 0.0, 0.0, 0.0, 0.0, 0.0, 0.0, 0.0, 0.0, 0.0, 0.006061, 0.1201, 0.006061, 0.9902, 0.0, 0.0, 0.0, 0.0, 0.0, 0.0, 0.9948, 0.1201, 0.9948, 0.1201, 0.9617, 1.009, 0.006061, 0.9902, 0.006061, 0.1201, 0.006061, 0.1201, 0.0, 0.0, 0.0, 0.0, 0.0, 0.0, 0.0, 0.0, 0.0, 0.0, 0.0, 0.0, 0.769, 0.5909, 0.769, 0.6818, 0.0, 0.0, 0.0, 0.0, 0.0, 0.0, 0.9948, 0.1201, 0.0, 0.0, 0.0, 0.0, 0.0, 0.0, 0.0, 0.0, 0.0, 0.0, 0.9948, 0.1201, 0.9948, 0.1201, 0.0, 0.0, 0.0, 0.0, 0.0, 0.0, 0.0, 0.0, 0.0, 0.0, 0.0, 0.0, 0.0, 0.0, 0.0, 0.0, 0.0, 0.0, 0.0, 0.0, 0.0, 0.0, 0.0, 0.0, 0.0, 0.0, 0.0, 0.0, 0.0, 0.0, 0.0, 0.0, 0.0, 0.0, 0.0, 0.0, 0.0, 0.0, 0.0, 0.0, 0.0, 0.0, 0.0, 0.0, 0.0, 0.0, 0.0, 0.0, 0.0, 0.0, 0.0, 0.0, 0.0, 0.0, 0.0, 0.0, 0.0, 0.0, 0.0, 0.0, 0.0, 0.0, 0.0, 0.0, 0.0, 0.0, 0.0, 0.0, 0.0, 0.0, 0.0, 0.0, 0.0, 0.0, 0.0, 0.0, 0.0, 0.0, 0.0, 0.0, 0.0, 0.0, 0.0, 0.0, 0.0, 0.0, 0.0, 0.0, 0.0, 0.0, 0.0, 0.0, 0.0, 0.0, 0.0, 0.0, 0.0, 0.0, 0.0, 0.0, 0.75, 0.75, 0.0, 0.0, 0.0, 0.0, 0.0, 0.0, 0.0, 0.0, 0.0, 0.0, 0.0, 0.0, 0.0, 0.0, 0.0, 0.0, 0.769, 0.5909, 0.9241, 0.5909, 0.9241, 0.6818, 0.769, 0.6818, 0.006061, 0.1201, 0.006061, 0.1201, 0.0, 0.0, 0.0, 0.0, 0.0, 0.0, 0.0, 0.0, 0.0, 0.0, 0.0, 0.0, 0.0, 0.0, 0.0, 0.0, 0.0, 0.0, 0.0, 0.0, 0.0, 0.0, 0.0, 0.0, 0.0, 0.0, 0.0, 0.0, 0.0, 0.0, 0.0, 0.0, 0.9617, 1.009, 0.9948, 0.1201, 0.0, 0.0, 0.0, 0.0, 0.0, 0.0, 0.0, 0.0, 1.0, 0.1, 0.9948, 0.1201, 0.0, 0.0, 0.0, 0.0, 0.0, 0.0, 0.0, 0.0, 0.0, 0.0, 0.0, 0.0, 0.0, 0.0, 0.0, 0.0, 0.0, 0.0, 0.0, 0.0, 0.0, 0.0, 0.0, 0.0, 0.0, 0.0, 0.0, 0.0, 0.0, 0.0, 0.0, 0.0, 0.0, 0.0, 0.0, 0.0, 0.0, 0.0, 0.0, 0.0, 0.0, 0.0, 0.0, 0.0, 0.0, 0.0, 0.0, 0.0, 0.0, 0.0, 0.0, 0.0, 0.0, 0.0, 0.0, 0.0, 0.0, 0.0, 0.0, 0.0, 0.0, 0.0, 0.0, 0.0, 0.0, 0.0, 0.0, 0.0, 0.0, 0.0, 0.0, 0.0, 0.0, 0.0, 0.0, 0.0, 0.0, 0.0, 0.0, 0.0, 0.0, 0.0, 0.0, 0.0, 0.0, 0.0, 0.0, 0.0, 0.0, 0.0, 0.0, 0.0, 0.0, 0.0, 0.0, 0.0, 0.0, 0.0, 0.0, 0.0, 0.006061, 0.9902, 0.9617, 1.009, 0.0, 0.0, 0.0, 0.0, 0.0, 0.0, 0.0, 0.0, 0.0, 0.0, 0.0, 0.0, 0.0, 0.0, 0.0, 0.0, 0.0, 0.0, 0.0, 0.0, 0.0, 0.0, 0.0, 0.0, 0.0, 0.0, 0.0, 0.0, 0.0, 0.0, 0.0, 0.0, 0.0, 0.0, 0.0, 0.0, 0.0, 0.0, 0.0, 0.0, 0.0, 0.0, 0.0, 0.0, 0.0, 0.0, 0.0, 0.0, 0.0, 0.0, 0.0, 0.0, 0.0, 0.0, 0.0, 0.0, 0.0, 0.0, 0.0, 0.0, 0.0, 0.0, 0.0, 0.0, 0.0, 0.0, 0.0, 0.0, 0.0, 0.0, 0.0, 0.0, 0.0, 0.0, 0.0, 0.0, 0.0, 0.0, 0.0, 0.0, 0.0, 0.0, 0.0, 0.0, 0.0, 0.0, 0.0, 0.0, 0.0, 0.0, 0.0, 0.0, 0.0, 0.0, 0.0, 0.0, 0.0, 0.0, 0.0, 0.0, 0.0, 0.0, 0.0, 0.0, 0.0, 0.0, 0.0, 0.0, 0.0, 0.0, 0.0, 0.0, 0.0, 0.0, 0.0, 0.0, 0.0, 0.0, 0.0, 0.0, 0.0, 0.0, 0.0, 0.0, 0.0, 0.0, 0.0, 0.0, 0.35, 0.65, 0.0, 0.0, 0.0, 0.0, 0.0, 0.0, 0.0, 0.0, 0.0, 0.0, 0.0, 0.0, 0.0, 0.0, 0.0, 0.0, 0.0, 0.0, 0.0, 0.0, 0.0, 0.0, 0.0, 0.0, 0.0, 0.0, 0.0, 0.0, 0.0, 0.0, 0.0, 0.0, 0.35, 0.65, 0.0, 0.0, 0.0, 0.0, 0.0, 0.0, 0.0, 0.0, 0.0, 0.0, 0.0, 0.0, 0.0, 0.0, 0.0, 0.0, 0.0, 0.0, 0.0, 0.0, 0.0, 0.0, 0.0, 0.0, 0.0, 0.0, 0.0, 0.0, 0.25, 0.75, 0.275, 0.725, 0.0, 0.0, 0.0, 0.0, 0.0, 0.0, 0.0, 0.0, 0.0, 0.0, 0.0, 0.0, 0.0, 0.0, 0.0, 0.0, 0.0, 0.0, 0.0, 0.0, 0.0, 0.0, 0.0, 0.0, 0.0, 0.0, 0.0, 0.0, 0.0, 0.0, 0.0, 0.0, 0.0, 0.0, 0.0, 0.0, 0.0, 0.0, 0.0, 0.0, 0.0, 0.0, 0.0, 0.0, 0.0, 0.0, 0.0, 0.0, 0.0, 0.0, 0.0, 0.0, 0.0, 0.0, 0.0, 0.0, 0.0, 0.0, 0.0, 0.0, 0.0, 0.0, 0.275, 0.725, 0.0, 0.0, 0.0, 0.0, 0.0, 0.0, 0.0, 0.0, 0.0, 0.0, 0.0, 0.0, 0.0, 0.0, 0.0, 0.0, 0.0, 0.0, 0.0, 0.0, 0.0, 0.0, 0.0, 0.0, 0.0, 0.0, 0.0, 0.0, 0.0, 0.0, 0.0, 0.0, 0.0, 0.0, 0.0, 0.0, 0.0, 0.0, 0.0, 0.0, 0.0, 0.0, 0.0, 0.0, 0.0, 0.0, 0.0, 0.0, 0.0, 0.0, 0.0, 0.0, 0.0, 0.0, 0.0, 0.0, 0.0, 0.0, 0.0, 0.0, 0.0, 0.0, 0.0, 0.0, 0.0, 0.0, 0.0, 0.0, 0.0, 0.0, 0.0, 0.0, 0.0, 0.0, 0.0, 0.0, 0.0, 0.0, 0.0, 0.0, 0.0, 0.0, 0.0, 0.0, 0.0, 0.0, 0.0, 0.0, 0.0, 0.0, 0.0, 0.0, 0.0, 0.0, 0.0, 0.0, 0.0, 0.0, 0.0, 0.0, 0.0, 0.0, 0.0, 0.0, 0.0, 0.0, 0.0, 0.0, 0.0, 0.0, 0.0, 0.0, 0.0, 0.0, 0.0, 0.0, 0.0, 0.0, 0.0, 0.0, 0.0, 0.0, 0.0, 0.0, 0.0, 0.0, 0.0, 0.0, 0.0, 0.0, 0.0, 0.0, 0.0, 0.0, 0.0, 0.0, 0.0, 0.0, 0.0, 0.0, 0.0, 0.0, 0.0, 0.0, 0.0, 0.0, 0.0, 0.0, 0.0, 0.0, 0.0, 0.0, 0.0, 0.0, 0.0, 0.0, 0.0, 0.0, 0.0, 0.0, 0.0, 0.0, 0.0, 0.0, 0.0, 0.0, 0.0, 0.0, 0.0, 0.0, 0.0, 0.0, 0.0, 0.0, 0.0, 0.0, 0.0, 0.0, 0.0, 0.0, 0.0, 0.0, 0.0, 0.0, 0.0, 0.0, 0.0, 0.0, 0.0, 0.0, 0.0, 0.0, 0.0, 0.0, 0.0, 0.0, 0.0, 0.0, 0.0, 0.0, 0.0, 0.0, 0.0, 0.0, 0.0, 0.0, 0.0, 0.0, 0.0, 0.0, 0.0, 0.0, 0.0, 0.0, 0.0, 0.0, 0.0, 0.0, 0.0, 0.0, 0.0, 0.0, 0.0, 0.0, 0.0, 0.0, 0.0, 0.0, 0.0, 0.0, 0.0, 0.0, 0.0, 0.0, 0.0, 0.0, 0.0, 0.0, 0.0, 0.0, 0.0, 0.0, 0.0, 0.0, 0.0, 0.0, 0.0, 0.0, 0.0, 0.0, 0.0, 0.0, 0.0, 0.0, 0.0, 0.0, 0.0, 0.0, 0.0, 0.0, 0.0, 0.0, 0.0, 0.0, 0.0, 0.0, 0.0, 0.0, 0.0, 0.0, 0.0, 0.0, 0.0, 0.0, 0.0, 0.0, 0.0, 0.0, 0.0, 0.0, 0.0, 0.0, 0.0, 0.0, 0.0, 0.0, 0.0, 0.0, 0.0, 0.0, 0.0, 0.0, 0.0, 0.0, 0.0, 0.0, 0.0, 0.0, 0.0, 0.0, 0.0, 0.0, 0.0, 0.0, 0.0, 0.0, 0.0, 0.0, 0.0, 0.0, 0.0, 0.0, 0.0, 0.0, 0.0, 0.0, 0.0, 0.0, 0.0, 0.0, 0.0, 0.0, 0.0, 0.0, 0.0, 0.0, 0.25, 0.75, 0.0, 0.0, 0.0, 0.0, 0.0, 0.0, 0.0, 0.0, 0.0, 0.0, 0.0, 0.0, 0.0, 0.0, 0.0, 0.0, 0.0, 0.0, 0.0, 0.0, 0.0, 0.0, 0.0, 0.0, 0.0, 0.0, 0.0, 0.0, 0.0, 0.0, 0.0, 0.0, 0.0, 0.0, 0.0, 0.0, 0.0, 0.0, 0.0, 0.0, 0.0, 0.0, 0.0, 0.0, 0.0, 0.0, 0.0, 0.0, 0.0, 0.0, 0.0, 0.0, 0.0, 0.0, 0.0, 0.0, 0.0, 0.0, 0.0, 0.0, 0.0, 0.0, 0.0, 0.0, 0.0, 0.0, 0.0, 0.0, 0.0, 0.0, 0.0, 0.0, 0.0, 0.0, 0.0, 0.0, 0.0, 0.0, 0.0, 0.0, 0.0, 0.0, 0.0, 0.0, 0.0, 0.0, 0.0, 0.0, 0.1875, 0.3125, 0.0, 0.0, 0.0, 0.0, 0.0, 0.0, 0.0, 0.0, 0.0, 0.0, 0.0, 0.0, 0.0, 0.0, 0.0, 0.0, 0.0, 0.0, 0.0, 0.0, 0.0, 0.0, 0.0, 0.0, 0.0, 0.0, 0.0, 0.0, 0.0, 0.0, 0.0, 0.0, 0.0, 0.0, 0.0, 0.0, 0.0, 0.0, 0.0, 0.0, 0.0, 0.0, 0.0, 0.0, 0.0, 0.0, 0.0, 0.0, 0.0, 0.0, 0.0, 0.0, 0.0, 0.0, 0.0, 0.0, 0.0, 0.0, 0.0, 0.0, 0.0, 0.0, 0.0, 0.0, 0.0, 0.0, 0.0, 0.0, 0.0, 0.0, 0.0, 0.0, 0.275, 0.725, 0.0, 0.0, 0.35, 0.65, 0.0, 0.0, 0.0, 0.0, 0.0, 0.0, 0.0, 0.0, 0.0, 0.0, 0.0, 0.0, 0.0, 0.0, 0.0, 0.0, 0.0, 0.0, 0.0, 0.0, 0.0, 0.0, 0.0, 0.0, 0.0, 0.0, 0.0, 0.0, 0.0, 0.0, 0.0, 0.0, 0.0, 0.0, 0.0, 0.0, 0.0, 0.0, 0.0, 0.0, 0.0, 0.0, 0.0, 0.0, 0.0, 0.0, 0.0, 0.0, 0.0, 0.0, 0.0, 0.0, 0.0, 0.0, 0.0, 0.0, 0.0, 0.0, 0.0, 0.0, 0.0, 0.0, 0.0, 0.0, 0.0, 0.0, 0.0, 0.0, 0.0, 0.0, 0.0, 0.0, 0.0, 0.0, 0.0, 0.0, 0.0, 0.0, 0.0, 0.0, 0.0, 0.0, 0.0, 0.0, 0.0, 0.0, 0.0, 0.0, 0.0, 0.0, 0.0, 0.0, 0.0, 0.0, 0.0, 0.0, 0.0, 0.0, 0.0, 0.0, 0.0, 0.0, 0.0, 0.0, 0.0, 0.0, 0.0, 0.0, 0.0, 0.0, 0.0, 0.0, 0.0, 0.0, 0.0, 0.0, 0.0, 0.0, 0.0, 0.0, 0.0, 0.0, 0.0, 0.0, 0.0, 0.0, 0.0, 0.0, 0.0, 0.0, 0.0, 0.0, 0.0, 0.0, 0.0, 0.0, 0.0, 0.0, 0.0, 0.0, 0.0, 0.0, 0.0, 0.0, 0.0, 0.0, 0.0, 0.0, 0.0, 0.0, 0.0, 0.0, 0.0, 0.0, 0.0, 0.0, 0.0, 0.0, 0.0, 0.0, 0.0, 0.0, 0.0, 0.0, 0.0, 0.0, 0.0, 0.0, 0.0, 0.0, 0.0, 0.0, 0.0, 0.0, 0.0, 0.0, 0.0, 0.0, 0.0, 0.0, 0.0, 0.0, 0.0, 0.0, 0.0, 0.0, 0.0, 0.0, 0.0, 0.0, 0.0, 0.0, 0.0, 0.0, 0.0, 0.0, 0.0, 0.0, 0.0, 0.0, 0.0, 0.0, 0.0, 0.0, 0.0, 0.0, 0.0, 0.0, 0.0, 0.0, 0.0, 0.0, 0.0, 0.0, 0.0, 0.0, 0.0, 0.0, 0.0, 0.0, 0.0, 0.0, 0.0, 0.0, 0.0, 0.0, 0.0, 0.0, 0.0, 0.0, 0.0, 0.0, 0.0, 0.0, 0.0, 0.0, 0.0, 0.0, 0.0, 0.0, 0.0, 0.0, 0.0, 0.0, 0.0, 0.0, 0.0, 0.0, 0.0, 0.0, 0.0, 0.0, 0.0, 0.0, 0.0, 0.0, 0.0, 0.0, 0.0, 0.0, 0.0, 0.0, 0.0, 0.0, 0.0, 0.0, 0.0, 0.0, 0.0, 0.0, 0.0, 0.0, 0.0, 0.0, 0.0, 0.0, 0.0, 0.0, 0.0, 0.0, 0.0, 0.0, 0.0, 0.0, 0.0, 0.0, 0.0, 0.0, 0.0, 0.0, 0.0, 0.0, 0.0, 0.0, 0.0, 0.0, 0.0, 0.0, 0.0, 0.0, 0.0, 0.0, 0.0, 0.0, 0.0, 0.0, 0.0, 0.0, 0.0, 0.0, 0.0, 0.0, 0.0, 0.0, 0.0, 0.0, 0.0, 0.0, 0.0, 0.0, 0.0, 0.0, 0.0, 0.0, 0.0, 0.0, 0.0, 0.0, 0.0, 0.0, 0.0, 0.0, 0.0, 0.0, 0.0, 0.0, 0.0, 0.0, 0.0, 0.0, 0.0, 0.0, 0.0, 0.0, 0.0, 0.0, 0.0, 0.0, 0.0, 0.0, 0.0, 0.0, 0.0, 0.0, 0.0, 0.0, 0.0, 0.0, 0.0, 0.0, 0.0, 0.0, 0.0, 0.0, 0.0, 0.0, 0.0, 0.0, 0.0, 0.0, 0.0, 0.0, 0.0, 0.0, 0.0, 0.0, 0.0, 0.0, 0.0, 0.0, 0.0, 0.0, 0.0, 0.0, 0.0, 0.0, 0.0, 0.0, 0.0, 0.0, 0.0, 0.0, 0.0, 0.0, 0.0, 0.0, 0.0, 0.0, 0.0, 0.0, 0.0, 0.0, 0.0, 0.0, 0.0, 0.0, 0.0, 0.0, 0.25, 0.75, 0.25, 0.75, 0.375, 0.625, 0.0, 0.0, 0.35, 0.65, 0.0, 0.0, 0.0, 0.0, 0.275, 0.725, 0.0, 0.0, 0.0, 0.0, 0.0, 0.0, 0.0, 0.0, 0.0, 0.0, 0.0, 0.0, 0.0, 0.0, 0.0, 0.0, 0.9241, 0.6818, 0.9241, 0.6818, 0.0, 0.0, 0.769, 0.6818, 0.9241, 0.5909, 0.9241, 0.6818, 0.9241, 0.6818, 0.9241, 0.5909, 0.769, 0.5909, 0.9241, 0.5909, 0.9241, 0.6818, 0.769, 0.6818, 0.769, 0.6818, 0.769, 0.5909, 0.769, 0.5909, 0.769, 0.6818, 0.9241, 0.5909, 0.9241, 0.6818, 0.9241, 0.6818, 0.9241, 0.5909, 0.9241, 0.6818, 0.769, 0.6818, 0.769, 0.6818, 0.9241, 0.6818, 0.8162, 0.9595, 0.8162, 0.8063, 0.8162, 0.8063, 0.8162, 0.9595, 1.0, 0.9595, 0.8162, 0.9595, 0.8162, 0.9595, 1.0, 0.9595, 1.0, 0.8063, 1.0, 0.9595, 1.0, 0.9595, 1.0, 0.8063, 1.0, 0.9595, 0.8162, 0.9595, 0.8162, 0.8063, 1.0, 0.8063, 0.2214, 0.7027, 0.0, 0.7027, 0.0, 0.4054, 0.2214, 0.4054, 0.06188, 0.4414, 0.2525, 0.4414, 0.2525, 0.7387, 0.06188, 0.7387, 0.769, 0.5909, 0.9241, 0.5909, 0.9241, 0.6818, 0.769, 0.6818, 0.0, 0.0, 0.0, 0.0, 0.0, 0.0, 0.0, 0.0, 0.0, 0.0, 0.0, 0.0, 0.0, 0.0, 0.0, 0.0, 0.0, 0.0, 0.0, 0.0, 0.0, 0.0, 0.0, 0.0, 0.0, 0.0, 0.0, 0.0, 0.0, 0.0, 0.75, 0.75, 0.0, 0.0, 0.0, 0.0, 0.0, 0.0, 0.0, 0.0, 0.0, 0.0, 0.0, 0.0, 0.0, 0.0, 0.0, 0.0, 0.0, 0.0, 0.0, 0.0, 0.0, 0.0, 0.0, 0.0, 0.0, 0.0, 0.0, 0.0, 0.0, 0.0, 0.0, 0.0, 0.0, 0.0, 0.0, 0.0, 0.0, 0.0, 0.0, 0.0, 0.0, 0.0, 0.0, 0.0, 0.0, 0.0, 0.0, 0.0, 0.0, 0.0, 0.0, 0.0, 0.0, 0.0, 0.0, 0.0, 0.0, 0.0, 0.0, 0.0, 0.0, 0.0, 0.0, 0.0, 0.0, 0.0, 0.0, 0.0, 0.0, 0.0, 0.0, 0.0, 0.0, 0.0, 0.0, 0.0, 0.0, 0.0, 0.0, 0.0, 0.0, 0.0, 0.0, 0.0, 0.0, 0.0, 0.0, 0.0, 0.0, 0.0, 0.0, 0.0, 0.0, 0.0, 0.0, 0.0, 0.0, 0.0, 0.0, 0.0, 0.0, 0.0, 0.0, 0.0, 0.698, 0.9595, 0.8614, 0.9595, 0.9802, 0.9595, 1.0, 1.0, 0.0, 1.0, 0.0, 0.1081, 0.07921, 0.1081, 0.07921, 0.2252, 0.2376, 0.2252, 0.2525, 0.4414, 0.2525, 0.4414, 0.06188, 0.4414, 0.06188, 0.7387, 0.2525, 0.7387, 0.302, 0.8063, 0.302, 0.9595, 0.4901, 0.9595, 0.5495, 0.9595, 0.8162, 0.8063, 1.0, 0.8063, 1.0, 0.9595, 0.8162, 0.9595, 0.0, 0.0, 0.0, 0.0, 0.9241, 0.5909, 0.9241, 0.6818, 0.769, 0.5909, 0.0, 0.0, 0.9241, 0.5909, 0.9241, 0.5909, 0.769, 0.5909, 0.9241, 0.5909, 0.9241, 0.5909, 0.769, 0.5909, 1.0, 0.8063, 0.8162, 0.8063, 0.8162, 0.8063, 1.0, 0.8063, 1.0, 1.0, 0.9802, 0.9595, 0.9802, 0.8063, 0.8614, 0.8063, 0.8614, 0.9595, 0.698, 0.9595, 0.698, 0.8063, 0.5495, 0.8063, 0.5495, 0.9595, 0.4901, 0.9595, 0.4901, 0.8063, 0.302, 0.8063, 0.2525, 0.7387, 0.2525, 0.4414, 0.2525, 0.4414, 0.2376, 0.2252, 0.2376, 0.1081, 0.3515, 0.1081, 0.3515, 0.0, 0.6485, 0.0, 0.6485, 0.1081, 1.0, 0.1081, 0.0, 0.0, 0.9948, 0.1201, 0.6578, 0.1028, 0.0, 0.0, 0.0, 0.0, 0.0, 0.0, 0.1164, 0.09769, 0.0, 0.0, 0.0, 0.0, 0.0, 0.0, 0.0, 0.0, 0.0, 0.0, 0.0, 0.0, 0.3515, 0.1081, 0.0, 0.0, 0.0, 0.0, 0.0, 0.0, 0.0, 0.0, 0.0, 0.0, 0.0, 0.0, 0.0, 0.0, 0.0, 0.0, 0.0, 0.0, 0.0, 0.0, 0.0, 0.0, 0.0, 0.0, 0.0, 0.0, 0.0, 0.0, 0.0, 0.0, 0.75, 0.75, 0.6578, 0.1028])
me_cabinet.materials.append(mat_cabinet)
me_cabinet.materials.append(mat_cabinet_obstacle)
me_cabinet.materials.append(mat_table)
me_cabinet.materials.append(mat_table_obstacle)
me_cabinet.materials.append(mat_base)
me_cabinet.materials.append(mat_floor)
me_cabinet.materials.append(mat_edge_obstacle)
me_cabinet.materials.append(mat_gutter)
me_cabinet.materials.append(mat_left_trap)
me_cabinet.materials.append(mat_right_trap)
me_cabinet.materials.append(mat_wall_background)
me_cabinet.materials.append(mat_transparent_background)
me_cabinet.materials.append(mat_screen)
me_cabinet.use_mirror_vertex_groups = False
me_cabinet.update()
me_cabinet.normals_split_custom_set([tuple(v) for v in zip(*[iter([0.0, 1.0, 0.0, 0.0, 1.0, 0.0, 0.0, 1.0, 0.0, 0.0, 1.0, 0.0, 0.0, -1.0, 0.0, 0.0, -1.0, 0.0, 0.0, -1.0, 0.0, 0.0, -1.0, 0.0, 0.0, 0.0, 1.0, 0.0, 0.0, 1.0, 0.0, 0.0, 1.0, 0.0, 0.0, 1.0, 0.0, 0.0, 1.0, 0.0, 0.0, 1.0, 0.0, 0.0, 1.0, 0.0, 0.0, 1.0, 1.0, 0.0, 0.0, 1.0, 0.0, 0.0, 1.0, 0.0, 0.0, 1.0, 0.0, 0.0, 0.0, 1.0, 0.0, 0.0, 1.0, 0.0, 0.0, 1.0, 0.0, 0.0, 1.0, 0.0, -1.0, 0.0, 0.0, -1.0, 0.0, 0.0, -1.0, 0.0, 0.0, -1.0, 0.0, 0.0, 0.0, -1.0, 0.0, 0.0, -1.0, 0.0, 0.0, -1.0, 0.0, 0.0, -1.0, 0.0, 0.0, 1.0, 0.0, 0.0, 1.0, 0.0, 0.0, 1.0, 0.0, 0.0, 1.0, 0.0, 0.0, -1.0, 0.0, 0.0, -1.0, 0.0, 0.0, -1.0, 0.0, 0.0, -1.0, 0.0, 9.757e-08, 0.0, -1.0, 9.757e-08, 0.0, -1.0, 9.757e-08, 0.0, -1.0, 9.757e-08, 0.0, -1.0, -5.61e-08, -0.3162, 0.9487, -5.61e-08, -0.3162, 0.9487, -5.61e-08, -0.3162, 0.9487, -5.61e-08, -0.3162, 0.9487, 1.0, 0.0, 5.96e-07, 1.0, 0.0, 5.96e-07, 1.0, 0.0, 5.96e-07, 1.0, 0.0, 5.96e-07, -1.0, 4.967e-07, 0.0, -1.0, 4.967e-07, 0.0, -1.0, 4.967e-07, 0.0, -1.0, 4.967e-07, 0.0, 8.358e-08, -1.242e-07, -1.0, 8.358e-08, -1.242e-07, -1.0, 8.358e-08, -1.242e-07, -1.0, 8.358e-08, -1.242e-07, -1.0, 1.091e-07, 4.363e-08, -1.0, 1.091e-07, 4.363e-08, -1.0, 1.091e-07, 4.363e-08, -1.0, 1.091e-07, 4.363e-08, -1.0, 1.091e-07, 4.363e-08, -1.0, 1.091e-07, 4.363e-08, -1.0, 1.091e-07, 4.363e-08, -1.0, 1.091e-07, 4.363e-08, -1.0, 0.0, 1.0, 0.0, 0.0, 1.0, 0.0, 0.0, 1.0, 0.0, 0.0, 1.0, 0.0, 1.0, -5.96e-07, 3.974e-07, 1.0, -5.96e-07, 3.974e-07, 1.0, -5.96e-07, 3.974e-07, 1.0, -5.96e-07, 3.974e-07, -5.322e-08, -5.96e-07, 1.0, -5.322e-08, -5.96e-07, 1.0, -5.322e-08, -5.96e-07, 1.0, -5.322e-08, -5.96e-07, 1.0, -1.0, 0.0, 0.0, -1.0, 0.0, 0.0, -1.0, 0.0, 0.0, -1.0, 0.0, 0.0, -1.0, -1.863e-06, -1.192e-06, -1.0, -1.863e-06, -1.192e-06, -1.0, -1.863e-06, -1.192e-06, -1.0, -1.863e-06, -1.192e-06, 0.4472, 0.8944, 1.91e-06, 0.4472, 0.8944, 1.91e-06, 0.4472, 0.8944, 1.91e-06, 0.4472, 0.8944, 1.91e-06, 0.4472, 0.8944, 1.91e-06, 0.4472, 0.8944, 1.91e-06, 0.4472, 0.8944, 1.91e-06, 0.4472, 0.8944, 1.91e-06, -1.019e-07, 2.537e-08, -1.0, -1.019e-07, 2.537e-08, -1.0, -1.019e-07, 2.537e-08, -1.0, -1.019e-07, 2.537e-08, -1.0, -1.019e-07, 2.537e-08, -1.0, -1.019e-07, 2.537e-08, -1.0, -1.274e-07, -2.331e-07, -1.0, -1.274e-07, -2.331e-07, -1.0, -1.274e-07, -2.331e-07, -1.0, -1.274e-07, -2.331e-07, -1.0, -1.274e-07, -2.331e-07, -1.0, -1.274e-07, -2.331e-07, -1.0, 0.8944, 0.4472, 0.0, 0.8944, 0.4472, 0.0, 0.8944, 0.4472, 0.0, 0.8944, 0.4472, 0.0, -0.8944, 0.4472, -5.097e-06, -0.8944, 0.4472, -5.097e-06, -0.8944, 0.4472, -5.097e-06, -0.8944, 0.4472, -5.097e-06, -0.4472, -0.8944, -1.146e-06, -0.4472, -0.8944, -1.146e-06, -0.4472, -0.8944, -1.146e-06, -0.4472, -0.8944, -1.146e-06, -0.4472, -0.8944, -1.146e-06, -0.4472, -0.8944, -1.146e-06, -0.4472, -0.8944, -1.146e-06, -0.4472, -0.8944, -1.146e-06, -0.4472, 0.8944, -3.821e-07, -0.4472, 0.8944, -3.821e-07, -0.4472, 0.8944, -3.821e-07, -0.4472, 0.8944, -3.821e-07, -0.4472, 0.8944, -3.821e-07, -0.4472, 0.8944, -3.821e-07, -0.4472, 0.8944, -3.821e-07, -0.4472, 0.8944, -3.821e-07, -3.974e-07, -1.0, 0.0, -3.974e-07, -1.0, 0.0, -3.974e-07, -1.0, 0.0, -3.974e-07, -1.0, 0.0, 1.0, 9.313e-07, 1.192e-06, 1.0, 9.313e-07, 1.192e-06, 1.0, 9.313e-07, 1.192e-06, 1.0, 9.313e-07, 1.192e-06, 0.9032, -0.4293, -2.931e-06, 0.9032, -0.4293, -2.931e-06, 0.9032, -0.4293, -2.931e-06, 0.9032, -0.4293, -2.931e-06, 1.72e-07, 2.188e-07, 1.0, 1.72e-07, 2.188e-07, 1.0, 1.72e-07, 2.188e-07, 1.0, 1.72e-07, 2.188e-07, 1.0, 1.912e-08, -5.471e-08, 1.0, 1.912e-08, -5.471e-08, 1.0, 1.912e-08, -5.471e-08, 1.0, 1.912e-08, -5.471e-08, 1.0, 0.8944, -0.4472, 0.0, 0.8944, -0.4472, 0.0, 0.8944, -0.4472, 0.0, 0.8944, -0.4472, 0.0, 0.8944, -0.4472, 0.0, 0.8944, -0.4472, 0.0, -0.8944, -0.4472, 0.0, -0.8944, -0.4472, 0.0, -0.8944, -0.4472, 0.0, -0.8944, -0.4472, 0.0, -0.8944, -0.4472, 0.0, -0.8944, -0.4472, 0.0, 0.4472, -0.8944, -9.552e-08, 0.4472, -0.8944, -9.552e-08, 0.4472, -0.8944, -9.552e-08, 0.4472, -0.8944, -9.552e-08, 0.4472, -0.8944, -9.552e-08, 0.4472, -0.8944, -9.552e-08, 0.4472, -0.8944, -9.552e-08, 0.4472, -0.8944, -9.552e-08, -3.305e-08, -2.086e-05, 1.0, -3.305e-08, -2.086e-05, 1.0, -3.305e-08, -2.086e-05, 1.0, -3.305e-08, -2.086e-05, 1.0, -5.97e-07, -3.821e-08, 1.0, -5.97e-07, -3.821e-08, 1.0, -5.97e-07, -3.821e-08, 1.0, -5.97e-07, -3.821e-08, 1.0, -1.0, 0.0, 0.0, -1.0, 0.0, 0.0, -1.0, 0.0, 0.0, -1.0, 0.0, 0.0, -1.0, 0.0, 0.0, -1.0, 0.0, 0.0, -1.0, 0.0, 0.0, -1.0, 0.0, 0.0, -1.0, 0.0, 0.0, -1.0, 0.0, 0.0, 3.744e-07, -1.0, -4.749e-07, 3.744e-07, -1.0, -4.749e-07, 3.744e-07, -1.0, -4.749e-07, 3.744e-07, -1.0, -4.749e-07, 3.744e-07, -1.0, -4.749e-07, 3.744e-07, -1.0, -4.749e-07, 3.744e-07, -1.0, -4.749e-07, 3.744e-07, -1.0, -4.749e-07, -3.715e-08, 0.0, 1.0, -3.715e-08, 0.0, 1.0, -3.715e-08, 0.0, 1.0, -3.715e-08, 0.0, 1.0, -3.715e-08, 0.0, 1.0, 1.0, 8.765e-07, 0.0, 1.0, 8.765e-07, 0.0, 1.0, 8.765e-07, 0.0, 1.0, 8.765e-07, 0.0, -6.942e-08, 0.0, 1.0, -6.942e-08, 0.0, 1.0, -6.942e-08, 0.0, 1.0, -6.942e-08, 0.0, 1.0, 0.0, -1.0, 0.0, 0.0, -1.0, 0.0, 0.0, -1.0, 0.0, 0.0, -1.0, 0.0, -8.128e-07, -1.355e-08, 1.0, -8.128e-07, -1.355e-08, 1.0, -8.128e-07, -1.355e-08, 1.0, -8.128e-07, -1.355e-08, 1.0, 3.306e-06, -1.0, -1.679e-07, 3.306e-06, -1.0, -1.679e-07, 3.306e-06, -1.0, -1.679e-07, 3.306e-06, -1.0, -1.679e-07, -4.796e-06, -1.0, -2.425e-07, -4.796e-06, -1.0, -2.425e-07, -4.796e-06, -1.0, -2.425e-07, -4.796e-06, -1.0, -2.425e-07, 0.0, -1.0, 0.0, 0.0, -1.0, 0.0, 0.0, -1.0, 0.0, 0.0, -1.0, 0.0, 0.0, -1.0, 0.0, 0.0, -1.0, 0.0, 0.0, -1.0, 0.0, 0.0, -1.0, 0.0, 0.0, 0.0, 1.0, 0.0, 0.0, 1.0, 0.0, 0.0, 1.0, 0.0, 0.0, 1.0, 0.0, 0.0, 1.0, 0.0, 0.0, 1.0, 0.0, 0.0, 1.0, 0.0, 0.0, 1.0, 1.475e-08, -1.0, -4.161e-07, 1.475e-08, -1.0, -4.161e-07, 1.475e-08, -1.0, -4.161e-07, 1.475e-08, -1.0, -4.161e-07, 1.244e-08, 0.0, 1.0, 1.244e-08, 0.0, 1.0, 1.244e-08, 0.0, 1.0, 1.244e-08, 0.0, 1.0, 1.244e-08, 0.0, 1.0, 1.244e-08, 0.0, 1.0, 1.244e-08, 0.0, 1.0, 1.244e-08, 0.0, 1.0, 0.0, -1.0, 0.0, 0.0, -1.0, 0.0, 0.0, -1.0, 0.0, 0.0, -1.0, 0.0, 0.0, 0.0, 1.0, 0.0, 0.0, 1.0, 0.0, 0.0, 1.0, 0.0, 0.0, 1.0, -8.407e-08, -1.057e-08, 1.0, -8.407e-08, -1.057e-08, 1.0, -8.407e-08, -1.057e-08, 1.0, -8.407e-08, -1.057e-08, 1.0, -8.407e-08, -1.057e-08, 1.0, 0.0, 0.0, -1.0, 0.0, 0.0, -1.0, 0.0, 0.0, -1.0, 0.0, 0.0, -1.0, 0.0, -1.0, 0.0, 0.0, -1.0, 0.0, 0.0, -1.0, 0.0, 0.0, -1.0, 0.0, 4.967e-08, -1.0, 1.461e-07, 4.967e-08, -1.0, 1.461e-07, 4.967e-08, -1.0, 1.461e-07, 4.967e-08, -1.0, 1.461e-07, 0.0, 0.0, 1.0, 0.0, 0.0, 1.0, 0.0, 0.0, 1.0, 0.0, 0.0, 1.0, 1.49e-06, -1.0, 2.166e-07, 1.49e-06, -1.0, 2.166e-07, 1.49e-06, -1.0, 2.166e-07, 1.49e-06, -1.0, 2.166e-07, 0.0, 0.0, -1.0, 0.0, 0.0, -1.0, 0.0, 0.0, -1.0, 0.0, 0.0, -1.0, 0.0, 0.0, -1.0, 1.0, 4.292e-08, 0.0, 1.0, 4.292e-08, 0.0, 1.0, 4.292e-08, 0.0, 1.0, 4.292e-08, 0.0, 1.0, 4.292e-08, 0.0, 1.0, 4.292e-08, 0.0, 1.0, 4.292e-08, 0.0, 1.0, 4.292e-08, 0.0, 1.0, 4.292e-08, 0.0, 1.0, 4.292e-08, 0.0, -1.0, -1.954e-06, 0.0, -1.0, -1.954e-06, 0.0, -1.0, -1.954e-06, 0.0, -1.0, -1.954e-06, 0.0, -1.0, -1.954e-06, 0.0, -1.0, -1.954e-06, 0.0, 0.0, -1.0, 0.0, 0.0, -1.0, 0.0, 0.0, -1.0, 0.0, 0.0, -1.0, 0.0, 1.0, -1.954e-06, 0.0, 1.0, -1.954e-06, 0.0, 1.0, -1.954e-06, 0.0, 1.0, -1.954e-06, 0.0, 1.0, -1.954e-06, 0.0, 1.0, -1.954e-06, 0.0, 2.129e-07, -1.0, -5.322e-06, 2.129e-07, -1.0, -5.322e-06, 2.129e-07, -1.0, -5.322e-06, 2.129e-07, -1.0, -5.322e-06, 7.947e-07, -1.0, 0.0, 7.947e-07, -1.0, 0.0, 7.947e-07, -1.0, 0.0, 7.947e-07, -1.0, 0.0, -1.716e-06, -1.0, 1.693e-06, -1.716e-06, -1.0, 1.693e-06, -1.716e-06, -1.0, 1.693e-06, -1.716e-06, -1.0, 1.693e-06, -1.716e-06, -1.0, 1.693e-06, 6.83e-08, 0.0, -1.0, 6.83e-08, 0.0, -1.0, 6.83e-08, 0.0, -1.0, 6.83e-08, 0.0, -1.0, 1.242e-08, 0.0, 1.0, 1.242e-08, 0.0, 1.0, 1.242e-08, 0.0, 1.0, 1.242e-08, 0.0, 1.0, -1.0, 0.0, 0.0, -1.0, 0.0, 0.0, -1.0, 0.0, 0.0, -1.0, 0.0, 0.0, 1.0, 0.0, 0.0, 1.0, 0.0, 0.0, 1.0, 0.0, 0.0, 1.0, 0.0, 0.0, 3.974e-07, -1.0, 0.0, 3.974e-07, -1.0, 0.0, 3.974e-07, -1.0, 0.0, 3.974e-07, -1.0, 0.0, -3.974e-07, 1.0, 0.0, -3.974e-07, 1.0, 0.0, -3.974e-07, 1.0, 0.0, -3.974e-07, 1.0, 0.0, 4.384e-08, 0.0, 1.0, 4.384e-08, 0.0, 1.0, 4.384e-08, 0.0, 1.0, 4.384e-08, 0.0, 1.0, 0.0, 0.0, 1.0, 0.0, 0.0, 1.0, 0.0, 0.0, 1.0, 0.0, 0.0, 1.0, 0.0, 1.0, 0.0, 0.0, 1.0, 0.0, 0.0, 1.0, 0.0, 0.0, 1.0, 0.0, 1.0, 1.992e-07, 0.0, 1.0, 1.992e-07, 0.0, 1.0, 1.992e-07, 0.0, 1.0, 1.992e-07, 0.0, -1.0, 0.0, 0.0, -1.0, 0.0, 0.0, -1.0, 0.0, 0.0, -1.0, 0.0, 0.0, 0.0, -1.0, 0.0, 0.0, -1.0, 0.0, 0.0, -1.0, 0.0, 0.0, -1.0, 0.0, 0.0, -1.0, 0.0, 0.0, -1.0, 0.0, 0.0, -1.0, 0.0, 0.0, -1.0, 0.0, -1.0, -9.961e-08, 0.0, -1.0, -9.961e-08, 0.0, -1.0, -9.961e-08, 0.0, -1.0, -9.961e-08, 0.0, 0.0, 1.0, 0.0, 0.0, 1.0, 0.0, 0.0, 1.0, 0.0, 0.0, 1.0, 0.0, 1.0, 0.0, 0.0, 1.0, 0.0, 0.0, 1.0, 0.0, 0.0, 1.0, 0.0, 0.0, 0.0, 0.0, 1.0, 0.0, 0.0, 1.0, 0.0, 0.0, 1.0, 0.0, 0.0, 1.0, -9.407e-09, 0.0, 1.0, -9.407e-09, 0.0, 1.0, -9.407e-09, 0.0, 1.0, -9.407e-09, 0.0, 1.0, -9.407e-09, 0.0, 1.0, -9.407e-09, 0.0, 1.0, -9.407e-09, 0.0, 1.0, -9.407e-09, 0.0, 1.0, -9.407e-09, 0.0, 1.0, -9.407e-09, 0.0, 1.0, -9.407e-09, 0.0, 1.0, -9.407e-09, 0.0, 1.0, -3.026e-07, 3.117e-07, 1.0, -3.026e-07, 3.117e-07, 1.0, -3.026e-07, 3.117e-07, 1.0, -3.026e-07, 3.117e-07, 1.0, -3.026e-07, 3.117e-07, 1.0, -3.026e-07, 3.117e-07, 1.0, -3.026e-07, 3.117e-07, 1.0, -3.026e-07, 3.117e-07, 1.0, -3.026e-07, 3.117e-07, 1.0, -3.026e-07, 3.117e-07, 1.0, -3.026e-07, 3.117e-07, 1.0, -3.026e-07, 3.117e-07, 1.0, 3.002e-08, 1.222e-08, 1.0, 3.002e-08, 1.222e-08, 1.0, 3.002e-08, 1.222e-08, 1.0, 3.002e-08, 1.222e-08, 1.0, 3.002e-08, 1.222e-08, 1.0, 3.002e-08, 1.222e-08, 1.0, 3.002e-08, 1.222e-08, 1.0, 3.002e-08, 1.222e-08, 1.0, 3.002e-08, 1.222e-08, 1.0, 3.002e-08, 1.222e-08, 1.0, 3.002e-08, 1.222e-08, 1.0, 3.002e-08, 1.222e-08, 1.0, 3.002e-08, 1.222e-08, 1.0, 3.002e-08, 1.222e-08, 1.0, 3.002e-08, 1.222e-08, 1.0, 3.002e-08, 1.222e-08, 1.0, 3.002e-08, 1.222e-08, 1.0, 3.002e-08, 1.222e-08, 1.0, 3.002e-08, 1.222e-08, 1.0, 3.002e-08, 1.222e-08, 1.0, 3.002e-08, 1.222e-08, 1.0, 3.002e-08, 1.222e-08, 1.0, 3.002e-08, 1.222e-08, 1.0, 3.002e-08, 1.222e-08, 1.0, 3.002e-08, 1.222e-08, 1.0, 3.002e-08, 1.222e-08, 1.0, 8.899e-07, -3.313e-07, 1.0, 8.899e-07, -3.313e-07, 1.0, 8.899e-07, -3.313e-07, 1.0, 8.899e-07, -3.313e-07, 1.0, 8.899e-07, -3.313e-07, 1.0, 8.899e-07, -3.313e-07, 1.0, 8.899e-07, -3.313e-07, 1.0, 8.899e-07, -3.313e-07, 1.0, 8.899e-07, -3.313e-07, 1.0, 8.899e-07, -3.313e-07, 1.0, 8.899e-07, -3.313e-07, 1.0, 8.899e-07, -3.313e-07, 1.0, 2.777e-07, 1.774e-08, 1.0, 2.777e-07, 1.774e-08, 1.0, 2.777e-07, 1.774e-08, 1.0, 2.777e-07, 1.774e-08, 1.0, 2.777e-07, 1.774e-08, 1.0, 2.777e-07, 1.774e-08, 1.0, 2.777e-07, 1.774e-08, 1.0, 2.777e-07, 1.774e-08, 1.0, 2.777e-07, 1.774e-08, 1.0, 2.777e-07, 1.774e-08, 1.0, 2.777e-07, 1.774e-08, 1.0, 2.777e-07, 1.774e-08, 1.0, 2.777e-07, 1.774e-08, 1.0, 2.777e-07, 1.774e-08, 1.0, 2.777e-07, 1.774e-08, 1.0, 2.777e-07, 1.774e-08, 1.0, 2.777e-07, 1.774e-08, 1.0, 2.777e-07, 1.774e-08, 1.0, 2.777e-07, 1.774e-08, 1.0, 2.777e-07, 1.774e-08, 1.0, 2.777e-07, 1.774e-08, 1.0, 2.777e-07, 1.774e-08, 1.0, 2.777e-07, 1.774e-08, 1.0, 2.777e-07, 1.774e-08, 1.0, 2.777e-07, 1.774e-08, 1.0, 2.777e-07, 1.774e-08, 1.0, 0.7071, 0.7071, 0.0, 0.3827, 0.9239, 0.0, 0.3827, 0.9239, 0.0, 0.7071, 0.7071, 0.0, 0.9239, 0.3827, 0.0, 0.7071, 0.7071, 0.0, 0.7071, 0.7071, 0.0, 0.9239, 0.3827, 0.0, -0.9239, 0.3827, 0.0, -1.0, 0.0, 0.0, -1.0, 0.0, 0.0, -0.9239, 0.3827, 0.0, 1.0, -1.454e-05, -3.195e-09, 1.0, -1.454e-05, -2.376e-07, 1.0, -1.454e-05, 2.362e-07, 1.0, -1.454e-05, -3.748e-09, 0.3827, 0.9239, 0.0, -8.802e-07, 1.0, 0.0, -8.802e-07, 1.0, 0.0, 0.3827, 0.9239, 0.0, -1.0, 0.0, 0.0, -0.9239, -0.3827, 9.831e-07, -0.9239, -0.3827, 9.831e-07, -1.0, 0.0, 0.0, -1.0, -9.382e-07, -3.116e-07, -1.0, -8.196e-08, -1.642e-05, -1.0, -9.614e-07, -2.261e-07, -1.0, -6.542e-06, -3.321e-06, 0.0, -1.0, 0.0, 0.0, -1.0, 0.0, 0.0, -1.0, 0.0, 0.0, -1.0, 0.0, 0.9239, -0.3827, 8.848e-07, 1.0, 0.0, 0.0, 1.0, 0.0, 0.0, 0.9239, -0.3827, 8.848e-07, 0.0, -1.0, 0.0, 0.0, -1.0, 0.0, 0.0, -1.0, 0.0, 0.0, -1.0, 0.0, 1.0, 0.002453, -0.001198, 1.0, 0.0005555, -0.0002709, 1.0, 0.002453, -0.001198, 1.0, 0.002453, -0.001198, 1.0, 0.0, 0.0, 0.9239, 0.3827, 0.0, 0.9239, 0.3827, 0.0, 1.0, 0.0, 0.0, -1.0, -6.804e-06, 2.852e-06, -1.0, -1.047e-06, 1.187e-07, -1.0, -6.764e-06, 2.899e-06, -1.0, -1.016e-06, 2.191e-07, 0.9239, 0.3827, 0.0, 0.7071, 0.7071, 0.0, 0.7071, 0.7071, 0.0, 0.9239, 0.3827, 0.0, 0.7071, 0.7071, 0.0, 0.3827, 0.9239, 0.0, 0.3827, 0.9239, 0.0, 0.7071, 0.7071, 0.0, -8.802e-07, 1.0, 0.0, -0.3827, 0.9239, 0.0, -0.3827, 0.9239, 0.0, -8.802e-07, 1.0, 0.0, -0.7071, 0.7071, 0.0, -0.9239, 0.3827, 0.0, -0.9239, 0.3827, 0.0, -0.7071, 0.7071, 0.0, -0.9239, -0.3827, 9.831e-07, 0.6058, -0.7956, 5.175e-06, 0.5074, -0.8617, -6.267e-06, -0.9239, -0.3827, 9.831e-07, -0.9239, 0.3827, 0.0, -1.0, 0.0, 0.0, -1.0, 0.0, 0.0, -0.9239, 0.3827, 0.0, -0.6032, -0.7976, -1.013e-07, 0.9239, -0.3827, 8.848e-07, 0.9239, -0.3827, 8.848e-07, -0.51, -0.8602, -4.657e-09, -1.0, 0.0, 0.0, -0.9239, -0.3827, -1.032e-06, -0.9239, -0.3827, -1.032e-06, -1.0, 0.0, 0.0, 0.3827, 0.9239, 0.0, -1.025e-06, 1.0, 0.0, -1.025e-06, 1.0, 0.0, 0.3827, 0.9239, 0.0, -0.9239, -0.3827, -1.032e-06, 0.6035, -0.7973, -1.157e-05, 0.5096, -0.8604, -1.1e-07, -0.9239, -0.3827, -1.032e-06, -1.025e-06, 1.0, 0.0, -0.3827, 0.9239, 0.0, -0.3827, 0.9239, 0.0, -1.025e-06, 1.0, 0.0, -0.3827, 0.9239, 0.0, -0.7071, 0.7071, 0.0, -0.7071, 0.7071, 0.0, -0.3827, 0.9239, 0.0, 0.9239, -0.3827, 0.0, 1.0, 0.0, 0.0, 1.0, 0.0, 0.0, 0.9239, -0.3827, 0.0, -0.3827, 0.9239, 0.0, -0.7071, 0.7071, 0.0, -0.7071, 0.7071, 0.0, -0.3827, 0.9239, 0.0, -0.601, -0.7993, 0.0, 0.9239, -0.3827, 0.0, 0.9239, -0.3827, 0.0, -0.5127, -0.8586, 1.191e-08, 1.0, 0.0, 0.0, 0.9239, 0.3827, 0.0, 0.9239, 0.3827, 0.0, 1.0, 0.0, 0.0, -0.7071, 0.7071, 0.0, -0.9239, 0.3827, 0.0, -0.9239, 0.3827, 0.0, -0.7071, 0.7071, 0.0, 0.0, -9.198e-09, -1.0, 0.0, -9.198e-09, -1.0, 0.0, -9.198e-09, -1.0, 0.0, -9.198e-09, -1.0, 0.0, -9.198e-09, -1.0, 1.0, 0.0, 0.0, 1.0, 0.0, 0.0, 1.0, 0.0, 0.0, 1.0, 0.0, 0.0, 1.0, 0.0, 0.0, -1.0, -3.853e-07, 0.0, -1.0, -3.853e-07, 0.0, -1.0, -3.853e-07, 0.0, -1.0, -3.853e-07, 0.0, -1.0, -3.853e-07, 0.0, 0.0, -1.0, 0.0, 0.0, -1.0, 0.0, 0.0, -1.0, 0.0, 0.0, -1.0, 0.0, 0.0, -1.0, 0.0, 0.0, -1.0, 0.0, 3.579e-09, 7.588e-09, 1.0, 3.579e-09, 7.588e-09, 1.0, 3.579e-09, 7.588e-09, 1.0, 3.579e-09, 7.588e-09, 1.0, 3.579e-09, 7.588e-09, 1.0, 3.579e-09, 7.588e-09, 1.0, 3.579e-09, 7.588e-09, 1.0, 3.579e-09, 7.588e-09, 1.0, 0.0, -1.0, 0.0, 0.0, -1.0, 0.0, 0.0, -1.0, 0.0, 0.0, -1.0, 0.0, 0.0, -1.0, 0.0, 0.0, -1.0, 0.0, -1.0, -6.314e-07, -4.041e-07, 1.0, 0.0003052, -0.0001416, 1.0, 0.0003014, -0.0001472, 1.0, 0.0003048, -0.0001414, -1.0, -6.314e-07, -4.041e-07, -1.0, -6.314e-07, -4.041e-07, -1.0, 2.147e-06, 5.051e-07, -1.0, 2.147e-06, 5.051e-07, -1.0, 2.147e-06, 5.051e-07, -1.0, 2.147e-06, 5.051e-07, -1.0, 2.147e-06, 5.051e-07, -1.0, 2.147e-06, 5.051e-07, 0.0, 0.0, -1.0, 0.0, 0.0, -1.0, 0.0, 0.0, -1.0, 0.0, 0.0, -1.0, 0.0, 0.0, -1.0, 0.0, 0.0, -1.0, 0.0, 0.0, -1.0, 0.0, 0.0, -1.0, -1.0, 6.773e-07, 0.0, -1.0, 6.773e-07, 0.0, -1.0, 6.773e-07, 0.0, -1.0, 6.773e-07, 0.0, -1.0, 6.773e-07, 0.0, -1.0, 6.773e-07, 0.0, 1.0, -6.773e-07, -6.773e-07, 1.0, -6.773e-07, -6.773e-07, 1.0, -6.773e-07, -6.773e-07, 1.0, -6.773e-07, -6.773e-07, 1.0, -6.773e-07, -6.773e-07, 1.0, -6.773e-07, -6.773e-07, 1.0, -2.129e-07, 2.129e-07, 1.0, -2.129e-07, 2.129e-07, 1.0, -2.129e-07, 2.129e-07, 1.0, -2.129e-07, 2.129e-07, -1.0, 0.0, 0.0, -1.0, 0.0, 0.0, -1.0, 0.0, 0.0, -1.0, 0.0, 0.0, -6.671e-08, -1.0, 3.924e-07, -6.671e-08, -1.0, 3.924e-07, -6.671e-08, -1.0, 3.924e-07, -6.671e-08, -1.0, 3.924e-07, -6.671e-08, -1.0, 3.924e-07, -6.671e-08, -1.0, 3.924e-07, 1.252e-07, -1.0, 3.183e-07, 1.252e-07, -1.0, 3.183e-07, 1.252e-07, -1.0, 3.183e-07, 1.252e-07, -1.0, 3.183e-07, 1.252e-07, -1.0, 3.183e-07, 1.252e-07, -1.0, 3.183e-07, 1.252e-07, -1.0, 3.183e-07, 0.0, 0.0, -1.0, 0.0, 0.0, -1.0, 0.0, 0.0, -1.0, 0.0, 0.0, -1.0, -2e-09, -3.952e-07, 1.0, -2e-09, -3.952e-07, 1.0, -2e-09, -3.952e-07, 1.0, -2e-09, -3.952e-07, 1.0, -2e-09, -3.952e-07, 1.0, -2e-09, -3.952e-07, 1.0, -2e-09, -3.952e-07, 1.0, -2e-09, -3.952e-07, 1.0, -2e-09, -3.952e-07, 1.0, -2e-09, -3.952e-07, 1.0, -2e-09, -3.952e-07, 1.0, -2e-09, -3.952e-07, 1.0, -2e-09, -3.952e-07, 1.0, -2e-09, -3.952e-07, 1.0, -2e-09, -3.952e-07, 1.0, -1.59e-08, -4.569e-07, 1.0, -1.59e-08, -4.569e-07, 1.0, -1.59e-08, -4.569e-07, 1.0, -1.59e-08, -4.569e-07, 1.0, -1.59e-08, -4.569e-07, 1.0, -1.59e-08, -4.569e-07, 1.0, -1.59e-08, -4.569e-07, 1.0, -1.59e-08, -4.569e-07, 1.0, -1.59e-08, -4.569e-07, 1.0, -1.59e-08, -4.569e-07, 1.0, -1.59e-08, -4.569e-07, 1.0, -1.59e-08, -4.569e-07, 1.0, -1.59e-08, -4.569e-07, 1.0, -1.59e-08, -4.569e-07, 1.0, -1.59e-08, -4.569e-07, 1.0, 0.0, 3.136e-07, 1.0, 0.0, 3.136e-07, 1.0, 0.0, 3.136e-07, 1.0, 0.0, 3.136e-07, 1.0, 0.0, 4.257e-07, 1.0, 0.0, 4.257e-07, 1.0, 0.0, 4.257e-07, 1.0, 0.0, 4.257e-07, 1.0, -5.582e-08, -4.197e-07, 1.0, -5.582e-08, -4.197e-07, 1.0, -5.582e-08, -4.197e-07, 1.0, -5.582e-08, -4.197e-07, 1.0, -5.582e-08, -4.197e-07, 1.0, -5.582e-08, -4.197e-07, 1.0, -5.582e-08, -4.197e-07, 1.0, -5.582e-08, -4.197e-07, 1.0, -5.582e-08, -4.197e-07, 1.0, -5.582e-08, -4.197e-07, 1.0, -5.582e-08, -4.197e-07, 1.0, -5.582e-08, -4.197e-07, 1.0, -5.582e-08, -4.197e-07, 1.0, -5.582e-08, -4.197e-07, 1.0, -5.582e-08, -4.197e-07, 1.0, -5.582e-08, -4.197e-07, 1.0, -5.582e-08, -4.197e-07, 1.0, -5.582e-08, -4.197e-07, 1.0, -5.582e-08, -4.197e-07, 1.0, -5.582e-08, -4.197e-07, 1.0, -5.582e-08, -4.197e-07, 1.0, -5.582e-08, -4.197e-07, 1.0, -5.582e-08, -4.197e-07, 1.0, -5.582e-08, -4.197e-07, 1.0, -5.582e-08, -4.197e-07, 1.0, -5.582e-08, -4.197e-07, 1.0, -5.582e-08, -4.197e-07, 1.0, -0.866, -0.5, 0.0, -0.766, -0.6428, 0.0, -0.766, -0.6428, 0.0, -0.866, -0.5, 0.0, 0.1736, 0.9848, 0.0, 0.0, 1.0, 0.0, 0.0, 1.0, 0.0, 0.1736, 0.9848, 0.0, -0.766, -0.6428, 0.0, -0.6428, -0.766, 0.0, -0.6428, -0.766, 0.0, -0.766, -0.6428, 0.0, 0.0, 1.0, 0.0, -0.1736, 0.9848, 0.0, -0.1736, 0.9848, 0.0, 0.0, 1.0, 0.0, -0.6428, -0.766, 0.0, -0.4988, -0.8667, 0.0, -0.4988, -0.8667, 0.0, -0.6428, -0.766, 0.0, -0.1736, 0.9848, 0.0, -0.342, 0.9397, 0.0, -0.342, 0.9397, 0.0, -0.1736, 0.9848, 0.0, -0.4988, -0.8667, 0.0, -0.4202, -0.9074, 0.0, -0.4202, -0.9074, 0.0, -0.4988, -0.8667, 0.0, -0.342, 0.9397, 0.0, -0.5, 0.866, 0.0, -0.5, 0.866, 0.0, -0.342, 0.9397, 0.0, 1.0, -1.286e-07, 0.0, 0.9848, 0.1736, 0.0, 0.9848, 0.1736, 0.0, 1.0, -1.286e-07, 0.0, 0.4202, -0.9074, 0.0, 0.4988, -0.8667, 0.0, 0.4988, -0.8667, 0.0, 0.4202, -0.9074, 0.0, -0.5, 0.866, 0.0, -0.6428, 0.766, 0.0, -0.6428, 0.766, 0.0, -0.5, 0.866, 0.0, 0.9848, 0.1736, 0.0, 0.9397, 0.342, 0.0, 0.9397, 0.342, 0.0, 0.9848, 0.1736, 0.0, 0.4988, -0.8667, 0.0, 0.6428, -0.766, 0.0, 0.6428, -0.766, 0.0, 0.4988, -0.8667, 0.0, -0.6428, 0.766, 0.0, -0.766, 0.6428, 0.0, -0.766, 0.6428, 0.0, -0.6428, 0.766, 0.0, 0.9397, -0.342, 0.0, 0.9848, -0.1736, 0.0, 0.9848, -0.1736, 0.0, 0.9397, -0.342, 0.0, 0.6428, -0.766, 0.0, 0.766, -0.6428, 0.0, 0.766, -0.6428, 0.0, 0.6428, -0.766, 0.0, -0.766, 0.6428, 0.0, -0.866, 0.5, 0.0, -0.866, 0.5, 0.0, -0.766, 0.6428, 0.0, 0.9848, -0.1736, 0.0, 1.0, -1.286e-07, 0.0, 1.0, -1.286e-07, 0.0, 0.9848, -0.1736, 0.0, 0.766, -0.6428, 0.0, 0.866, -0.5, 0.0, 0.866, -0.5, 0.0, 0.766, -0.6428, 0.0, -0.866, 0.5, 0.0, -0.9397, 0.342, 0.0, -0.9397, 0.342, 0.0, -0.866, 0.5, 0.0, 0.9397, 0.342, 0.0, 0.866, 0.5, 0.0, 0.866, 0.5, 0.0, 0.9397, 0.342, 0.0, 0.866, -0.5, 0.0, 0.9397, -0.342, 0.0, 0.9397, -0.342, 0.0, 0.866, -0.5, 0.0, -0.9397, 0.342, 0.0, -0.9848, 0.1736, 0.0, -0.9848, 0.1736, 0.0, -0.9397, 0.342, 0.0, 0.866, 0.5, 0.0, 0.766, 0.6428, 0.0, 0.766, 0.6428, 0.0, 0.866, 0.5, 0.0, 1.0, -7.844e-08, 0.0, 1.0, -7.844e-08, 0.0, 1.0, -7.844e-08, 0.0, 1.0, -7.844e-08, 0.0, -0.9848, 0.1736, 0.0, -1.0, 1.333e-07, 0.0, -1.0, 1.333e-07, 0.0, -0.9848, 0.1736, 0.0, 0.766, 0.6428, 0.0, 0.6428, 0.766, 0.0, 0.6428, 0.766, 0.0, 0.766, 0.6428, 0.0, -1.0, 7.844e-08, 0.0, -1.0, 7.844e-08, 0.0, -1.0, 7.844e-08, 0.0, -1.0, 7.844e-08, 0.0, -1.0, 1.333e-07, 0.0, -0.9848, -0.1736, 0.0, -0.9848, -0.1736, 0.0, -1.0, 1.333e-07, 0.0, 0.6428, 0.766, 0.0, 0.5, 0.866, 0.0, 0.5, 0.866, 0.0, 0.6428, 0.766, 0.0, -0.9848, -0.1736, 0.0, -0.9397, -0.342, 0.0, -0.9397, -0.342, 0.0, -0.9848, -0.1736, 0.0, 0.5, 0.866, 0.0, 0.342, 0.9397, 0.0, 0.342, 0.9397, 0.0, 0.5, 0.866, 0.0, -0.9397, -0.342, 0.0, -0.866, -0.5, 0.0, -0.866, -0.5, 0.0, -0.9397, -0.342, 0.0, 0.342, 0.9397, 0.0, 0.1736, 0.9848, 0.0, 0.1736, 0.9848, 0.0, 0.342, 0.9397, 0.0, 0.0, -1.0, 0.0, 0.0, -1.0, 0.0, 0.0, -1.0, 0.0, 0.0, -1.0, 0.0, -4.656e-09, 1.951e-07, 1.0, -4.656e-09, 1.951e-07, 1.0, -4.656e-09, 1.951e-07, 1.0, -4.656e-09, 1.951e-07, 1.0, -4.656e-09, 1.951e-07, 1.0, -4.656e-09, 1.951e-07, 1.0, -4.656e-09, 1.951e-07, 1.0, -4.656e-09, 1.951e-07, 1.0, -4.656e-09, 1.951e-07, 1.0, -4.656e-09, 1.951e-07, 1.0, -4.656e-09, 1.951e-07, 1.0, -4.656e-09, 1.951e-07, 1.0, -4.656e-09, 1.951e-07, 1.0, -4.656e-09, 1.951e-07, 1.0, -4.656e-09, 1.951e-07, 1.0, -4.656e-09, 1.951e-07, 1.0, -4.656e-09, 1.951e-07, 1.0, -4.656e-09, 1.951e-07, 1.0, -4.656e-09, 1.951e-07, 1.0, -4.656e-09, 1.951e-07, 1.0, -4.656e-09, 1.951e-07, 1.0, -4.656e-09, 1.951e-07, 1.0, -4.656e-09, 1.951e-07, 1.0, -4.656e-09, 1.951e-07, 1.0, -4.656e-09, 1.951e-07, 1.0, -4.656e-09, 1.951e-07, 1.0, -4.656e-09, 1.951e-07, 1.0, -4.656e-09, 1.951e-07, 1.0, -4.656e-09, 1.951e-07, 1.0, -4.656e-09, 1.951e-07, 1.0, -4.656e-09, 1.951e-07, 1.0, -4.656e-09, 1.951e-07, 1.0, -4.656e-09, 1.951e-07, 1.0, -4.656e-09, 1.951e-07, 1.0, -4.656e-09, 1.951e-07, 1.0, -4.963e-08, -0.4472, 0.8944, -4.963e-08, -0.4472, 0.8944, -4.963e-08, -0.4472, 0.8944, -4.963e-08, -0.4472, 0.8944, -4.963e-08, -0.4472, 0.8944, -4.963e-08, -0.4472, 0.8944, -4.963e-08, -0.4472, 0.8944, -4.963e-08, -0.4472, 0.8944, 0.0, -1.0, 0.0, 0.0, -1.0, 0.0, 0.0, -1.0, 0.0, 0.0, -1.0, 0.0, 0.0, 0.0, -1.0, 0.0, 0.0, -1.0, 0.0, 0.0, -1.0, 0.0, 0.0, -1.0, -2.451e-07, -1.788e-05, -1.0, -2.451e-07, -1.788e-05, -1.0, -2.451e-07, -1.788e-05, -1.0, -2.451e-07, -1.788e-05, -1.0, -1.0, 0.0, 0.0, -1.0, 0.0, 0.0, -1.0, 0.0, 0.0, -1.0, 0.0, 0.0, 7.843e-08, -1.0, 0.0, 7.843e-08, -1.0, 0.0, 7.843e-08, -1.0, 0.0, 7.843e-08, -1.0, 0.0, 1.0, 1.096e-06, 0.0, 1.0, 1.096e-06, 0.0, 1.0, 1.096e-06, 0.0, 1.0, 1.096e-06, 0.0, -1.0, -4.383e-06, 0.0, -1.0, -4.383e-06, 0.0, -1.0, -4.383e-06, 0.0, -1.0, -4.383e-06, 0.0, 0.0, 0.0, -1.0, 0.0, 0.0, -1.0, 0.0, 0.0, -1.0, 0.0, 0.0, -1.0, 1.0, 4.383e-06, 2.104e-06, 1.0, 4.383e-06, 2.104e-06, 1.0, 4.383e-06, 2.104e-06, 1.0, 4.383e-06, 2.104e-06, 1.863e-07, 0.0, -1.0, 1.863e-07, 0.0, -1.0, 1.863e-07, 0.0, -1.0, 1.863e-07, 0.0, -1.0, -1.0, 0.0, 0.0, -1.0, 0.0, 0.0, -1.0, 0.0, 0.0, -1.0, 0.0, 0.0, 1.242e-07, -1.0, 0.0, 1.242e-07, -1.0, 0.0, 1.242e-07, -1.0, 0.0, 1.242e-07, -1.0, 0.0, 0.0, -1.0, 0.0, 0.0, -1.0, 0.0, 0.0, -1.0, 0.0, 0.0, -1.0, 0.0, 0.0, -1.0, 0.0, 0.0, -1.0, 0.0, 0.0, -1.0, 0.0, 0.0, -1.0, 0.0, 4.967e-08, -1.0, 0.0, 4.967e-08, -1.0, 0.0, 4.967e-08, -1.0, 0.0, 4.967e-08, -1.0, 0.0, 0.8942, -0.4477, 3.654e-06, 0.8942, -0.4477, 3.654e-06, 0.8942, -0.4477, 3.654e-06, 0.8942, -0.4477, 3.654e-06, 0.8942, -0.4477, 3.654e-06, 0.8942, -0.4477, 3.654e-06, 0.8942, -0.4477, 3.654e-06, 0.8942, -0.4477, 3.654e-06, 0.8942, -0.4477, 3.654e-06, 0.8942, -0.4477, 3.654e-06, 0.8942, -0.4477, 3.654e-06, 0.8942, -0.4477, 3.654e-06, -0.9032, -0.4292, -3.553e-07, -0.9032, -0.4292, -3.553e-07, -0.9032, -0.4292, -3.553e-07, -0.9032, -0.4292, -3.553e-07, -0.8942, -0.4477, 8.252e-06, -0.8942, -0.4477, 8.252e-06, -0.8942, -0.4477, 8.252e-06, -0.8942, -0.4477, 8.252e-06, -0.8942, -0.4477, 8.252e-06, -0.8942, -0.4477, 8.252e-06, -0.8942, -0.4477, 8.252e-06, -0.8942, -0.4477, 8.252e-06, -0.8942, -0.4477, 8.252e-06, -0.8942, -0.4477, 8.252e-06, -0.8942, -0.4477, 8.252e-06, -0.8942, -0.4477, 8.252e-06, 0.0, -0.5235, -0.8521, 0.0, -0.5235, -0.8521, 0.0, -0.5235, -0.8521, 0.0, -0.5235, -0.8521, 0.0, 0.0, 0.0, 0.0, 0.0, 0.0, 0.0, 0.0, 0.0, 0.0, 0.0, 0.0, 1.0, 0.0, 0.0, 1.0, 0.0, 0.0, 1.0, 0.0, 0.0, 1.0, 0.0, 0.0, 0.0, 0.0, 1.0, 0.0, 0.0, 1.0, 0.0, 0.0, 1.0, 0.0, 0.0, 1.0, -0.4471, -0.8945, -3.55e-06, -0.4471, -0.8945, -3.55e-06, -0.4471, -0.8945, -3.55e-06, -0.4471, -0.8945, -3.55e-06, -3.181e-06, 1.599e-06, -1.0, -3.181e-06, 1.599e-06, -1.0, -3.181e-06, 1.599e-06, -1.0, -3.181e-06, 1.599e-06, -1.0, 3.615e-06, -1.422e-06, 1.0, 3.615e-06, -1.422e-06, 1.0, 3.615e-06, -1.422e-06, 1.0, 3.615e-06, -1.422e-06, 1.0, 0.0, 0.0, -1.0, 0.0, 0.0, -1.0, 0.0, 0.0, -1.0, 0.0, 0.0, -1.0, 0.0, 0.0, 1.0, 0.0, 0.0, 1.0, 0.0, 0.0, 1.0, 0.0, 0.0, 1.0, 0.4471, -0.8945, 0.0, 0.4471, -0.8945, 0.0, 0.4471, -0.8945, 0.0, 0.4471, -0.8945, 0.0, -3.506e-08, -1.0, 8.943e-08, -3.506e-08, -1.0, 8.943e-08, -3.506e-08, -1.0, 8.943e-08, -3.506e-08, -1.0, 8.943e-08, -3.506e-08, -1.0, 8.943e-08, -3.506e-08, -1.0, 8.943e-08, -3.506e-08, -1.0, 8.943e-08, -3.506e-08, -1.0, 8.943e-08, -3.506e-08, -1.0, 8.943e-08, -3.506e-08, -1.0, 8.943e-08, -3.506e-08, -1.0, 8.943e-08, -3.506e-08, -1.0, 8.943e-08, -3.506e-08, -1.0, 8.943e-08, -3.506e-08, -1.0, 8.943e-08, -3.506e-08, -1.0, 8.943e-08, -3.506e-08, -1.0, 8.943e-08, -3.506e-08, -1.0, 8.943e-08, -3.506e-08, -1.0, 8.943e-08, 1.242e-07, -1.0, 3.652e-07, 1.242e-07, -1.0, 3.652e-07, 1.242e-07, -1.0, 3.652e-07, 1.242e-07, -1.0, 3.652e-07, 7.843e-08, -1.0, 3.46e-07, 7.843e-08, -1.0, 3.46e-07, 7.843e-08, -1.0, 3.46e-07, 7.843e-08, -1.0, 3.46e-07, 0.0, 4.768e-05, 1.0, 0.0, 4.768e-05, 1.0, 0.0, 4.768e-05, 1.0, 0.0, 4.768e-05, 1.0, 2.484e-08, 4.768e-05, 1.0, 2.484e-08, 4.768e-05, 1.0, 2.484e-08, 4.768e-05, 1.0, 2.484e-08, 4.768e-05, 1.0, -3.105e-08, 4.768e-05, 1.0, -3.105e-08, 4.768e-05, 1.0, -3.105e-08, 4.768e-05, 1.0, -3.105e-08, 4.768e-05, 1.0, 4.57e-08, -1.0, -1.568e-07, 4.57e-08, -1.0, -1.568e-07, 4.57e-08, -1.0, -1.568e-07, 4.57e-08, -1.0, -1.568e-07, 4.57e-08, -1.0, -1.568e-07, 4.57e-08, -1.0, -1.568e-07, 4.57e-08, -1.0, -1.568e-07, 4.57e-08, -1.0, -1.568e-07, 4.57e-08, -1.0, -1.568e-07, 4.57e-08, -1.0, -1.568e-07, 4.57e-08, -1.0, -1.568e-07, 4.57e-08, -1.0, -1.568e-07, 4.57e-08, -1.0, -1.568e-07, 4.57e-08, -1.0, -1.568e-07, 4.57e-08, -1.0, -1.568e-07, 4.57e-08, -1.0, -1.568e-07, 4.57e-08, -1.0, -1.568e-07, 4.57e-08, -1.0, -1.568e-07, 4.57e-08, -1.0, -1.568e-07, 4.57e-08, -1.0, -1.568e-07, 4.57e-08, -1.0, -1.568e-07, 4.57e-08, -1.0, -1.568e-07, 0.0, 0.0, 1.0, 0.0, 0.0, 1.0, 0.0, 0.0, 1.0, 0.0, 0.0, 1.0, 2.305e-06, -5.917e-07, 1.0, 2.305e-06, -5.917e-07, 1.0, 2.305e-06, -5.917e-07, 1.0, 2.305e-06, -5.917e-07, 1.0, 2.305e-06, -5.917e-07, 1.0, -1.011e-06, -1.062e-06, 1.0, -1.011e-06, -1.062e-06, 1.0, -1.011e-06, -1.062e-06, 1.0, -1.011e-06, -1.062e-06, 1.0, -1.011e-06, -1.062e-06, 1.0, -1.011e-06, -1.062e-06, 1.0, 5.017e-08, -1.016e-07, 1.0, 5.017e-08, -1.016e-07, 1.0, 5.017e-08, -1.016e-07, 1.0, 5.017e-08, -1.016e-07, 1.0, 1.0, -6.209e-08, 0.0, 1.0, -6.209e-08, 0.0, 1.0, -6.209e-08, 0.0, 1.0, -6.209e-08, 0.0, -6.954e-09, -1.49e-08, 1.0, -6.954e-09, -1.49e-08, 1.0, -6.954e-09, -1.49e-08, 1.0, -6.954e-09, -1.49e-08, 1.0, -1.0, -2.484e-08, 0.0, -1.0, -2.484e-08, 0.0, -1.0, -2.484e-08, 0.0, -1.0, -2.484e-08, 0.0])] * 3)])
me_cabinet_001 = bpy.data.meshes.new('cabinet.001')
me_cabinet_001.from_pydata([(0.3, 0.28, 0.29), (-0.3, 0.28, 0.29), (-0.3, 0.32, 0.9), (0.3, 0.32, 0.9), (0.3, 0.28, 0.9), (-0.3, 0.28, 0.9), (0.39, 0.32, 0.29), (-0.39, 0.28, 0.29), (-0.39, 0.32, 0.29), (0.39, 0.28, 0.29), (-0.3, 0.32, 0.29), (0.3, 0.32, 0.29), (-0.39, 0.28, 1.0), (-0.39, 0.32, 1.0), (0.39, 0.28, 1.0), (0.39, 0.32, 1.0)], [], [(15, 13, 12, 14), (9, 6, 15, 14), (4, 0, 9, 14, 12, 7, 1, 5), (8, 7, 12, 13), (2, 5, 1, 10), (3, 11, 0, 4), (4, 5, 2, 3)])
_uv = me_cabinet_001.uv_layers.new(name='UVMap')
_uv.uv.foreach_set('vector', [0.8671, 0.7421, 0.6329, 0.5079, 0.631, 0.5685, 0.8065, 0.744, 0.0, 0.0, 0.0, 0.0, 0.8671, 0.7421, 0.8065, 0.744, 0.0, 0.0, 0.0, 0.0, 0.0, 0.0, 0.8065, 0.744, 0.631, 0.5685, 0.0, 0.0, 0.0, 0.0, 0.0, 0.0, 0.0, 0.0, 0.0, 0.0, 0.631, 0.5685, 0.6329, 0.5079, 0.2181, 0.9971, 0.0, 0.0, 0.0, 0.0, 0.2181, 0.4571, 0.763, 0.9971, 0.763, 0.4571, 0.0, 0.0, 0.0, 0.0, 0.0, 0.0, 0.0, 0.0, 0.2181, 0.9971, 0.763, 0.9971])
me_cabinet_001.materials.append(mat_table)
me_cabinet_001.use_mirror_vertex_groups = False
me_cabinet_001.update()
me_cabinet_001.normals_split_custom_set([tuple(v) for v in zip(*[iter([0.0, 0.0, 1.0, 0.0, 0.0, 1.0, 0.0, 0.0, 1.0, 0.0, 0.0, 1.0, 1.0, 0.0, 0.0, 1.0, 0.0, 0.0, 1.0, 0.0, 0.0, 1.0, 0.0, 0.0, 0.0, -1.0, -9.918e-08, 0.0, -1.0, -9.918e-08, 0.0, -1.0, -9.918e-08, 0.0, -1.0, -9.918e-08, 0.0, -1.0, -9.918e-08, 0.0, -1.0, -9.918e-08, 0.0, -1.0, -9.918e-08, 0.0, -1.0, -9.918e-08, -1.0, 0.0, 0.0, -1.0, 0.0, 0.0, -1.0, 0.0, 0.0, -1.0, 0.0, 0.0, 1.0, 0.0, 0.0, 1.0, 0.0, 0.0, 1.0, 0.0, 0.0, 1.0, 0.0, 0.0, -1.0, 0.0, 0.0, -1.0, 0.0, 0.0, -1.0, 0.0, 0.0, -1.0, 0.0, 0.0, 0.0, 0.0, -1.0, 0.0, 0.0, -1.0, 0.0, 0.0, -1.0, 0.0, 0.0, -1.0])] * 3)])

# ---- curves / text
txt_score = bpy.data.curves.new('score', 'FONT')
txt_score.dimensions = '2D'
txt_score.body = 'POINTS'
txt_score.materials.append(mat_score)
txt_score.size = 0.1
txt_score.shear = 0.2
txt_score.offset_x = -0.1224
txt_score.offset_y = -0.01698
txt_coins = bpy.data.curves.new('coins', 'FONT')
txt_coins.dimensions = '2D'
txt_coins.body = 'COINS'
txt_coins.materials.append(mat_score)
txt_coins.size = 0.1
txt_coins.shear = 0.2
txt_coins.offset_x = -0.1023
txt_coins.offset_y = -0.01698
txt_coins_in_play = bpy.data.curves.new('coins-in-play', 'FONT')
txt_coins_in_play.dimensions = '2D'
txt_coins_in_play.body = 'COINS\nIN PLAY'
txt_coins_in_play.materials.append(mat_cabinet)
txt_coins_in_play.size = 0.05
txt_coins_in_play.space_line = 0.6
txt_coins_in_play.offset_x = -0.06299
txt_coins_in_play.offset_y = 0.006508
txt_score_001 = bpy.data.curves.new('score.001', 'FONT')
txt_score_001.dimensions = '2D'
txt_score_001.body = 'SCORE'
txt_score_001.materials.append(mat_score_001)
txt_score_001.size = 0.1
txt_score_001.shear = 0.2
txt_score_001.offset_x = -0.1159
txt_score_001.offset_y = -0.0167

# ---- objects
ob_cabinet = bpy.data.objects.new('cabinet', me_cabinet)
ob_glass_support = bpy.data.objects.new('glass-support', me_cabinet_001)
ob_label_points = bpy.data.objects.new('label-points', txt_score)
ob_label_coins = bpy.data.objects.new('label-coins', txt_coins)
ob_label_coins_in_play = bpy.data.objects.new('label-coins-in-play', txt_coins_in_play)
ob_label_score = bpy.data.objects.new('label-score', txt_score_001)

# ---- transforms, parenting, visibility, modifiers, constraints
ob_cabinet.location = (0.0, 0.0, 0.0)
ob_cabinet.lock_rotations_4d = False
ob_cabinet.empty_display_type = 'ARROWS'
ob_cabinet.lineart.crease_threshold = 0.0
ob_glass_support.location = (0.0, 0.0, 0.0)
ob_glass_support.lock_rotations_4d = False
ob_glass_support.empty_display_type = 'ARROWS'
ob_glass_support.lineart.crease_threshold = 0.0
ob_label_points.location = (0.25, 0.329, 1.195)
ob_label_points.rotation_euler = (1.571, 0.0, 0.0)
ob_label_coins.location = (0.85, 0.329, 1.195)
ob_label_coins.rotation_euler = (1.571, 0.0, 0.0)
ob_label_coins_in_play.location = (-0.93, -0.79, 0.2175)
ob_label_coins_in_play.rotation_euler = (1.571, 0.0, 0.0)
ob_label_coins_in_play.scale = (0.8967, 0.8967, 0.8967)
ob_label_score.location = (-0.21, 0.329, 1.195)
ob_label_score.rotation_euler = (1.571, 0.0, 0.0)

# ---- collection membership
scene.collection.objects.link(ob_cabinet)
scene.collection.objects.link(ob_glass_support)
scene.collection.objects.link(ob_label_points)
scene.collection.objects.link(ob_label_coins)
scene.collection.objects.link(ob_label_coins_in_play)
scene.collection.objects.link(ob_label_score)

# ---- scene / render settings (as saved in the file)
scene.frame_start = 1; scene.frame_end = 250; scene.frame_set(223)
scene.render.engine = 'BLENDER_EEVEE_NEXT'
bpy.context.view_layer.update()

# ---- added for rendering (the .blend has no active camera and no usable light): camera, sun
cam_auto = bpy.data.cameras.new('AutoCamera')
cam_auto.lens = 50.0
cam_auto.sensor_width = 36.0
cam_auto.clip_end = 1000.0
ob_auto_camera = bpy.data.objects.new('AutoCamera', cam_auto)
scene.collection.objects.link(ob_auto_camera)
ob_auto_camera.location = (3.33956, -4.30217, 2.96145)
ob_auto_camera.rotation_euler = (1.09748, -7.21219e-08, 0.694738)
scene.camera = ob_auto_camera
light_auto_sun = bpy.data.lights.new('AutoSun', 'SUN')
light_auto_sun.energy = 3.0
light_auto_sun.angle = 0.0523599
ob_auto_sun = bpy.data.objects.new('AutoSun', light_auto_sun)
scene.collection.objects.link(ob_auto_sun)
ob_auto_sun.rotation_euler = (0.872665, 0.174533, 0.523599)
bpy.context.view_layer.update()
